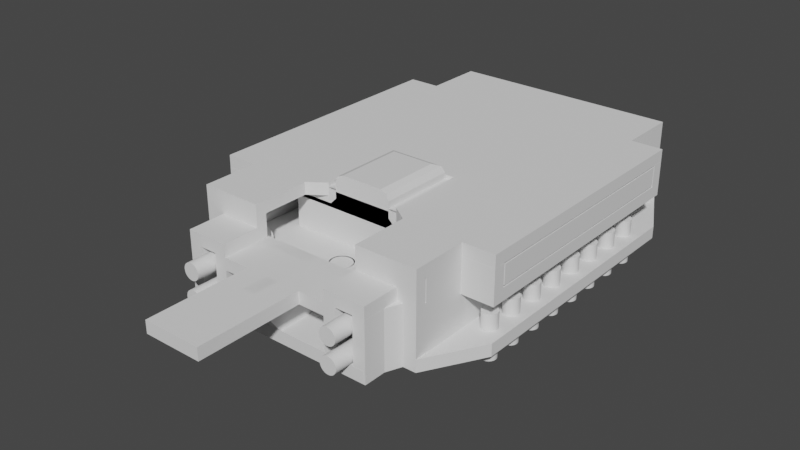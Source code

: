 # Source: fadecandy_box.blend  (saved by Blender 2.82.6; exported with 4.5.12 LTS)
import bpy
from mathutils import Matrix  # noqa: F401  (used for matrix-valued properties, if any)

bpy.ops.wm.read_factory_settings(use_empty=True)
scene = bpy.context.scene
scene.name = 'Scene'

# ---- collections
col_collection = bpy.data.collections.new('Collection'); scene.collection.children.link(col_collection)

# ---- world
world_world = bpy.data.worlds.new('World'); scene.world = world_world
world_world.use_nodes = True; world_world.node_tree.nodes.clear()
_N = world_world.node_tree.nodes; _L = world_world.node_tree.links
n0 = _N.new('ShaderNodeOutputWorld'); n0.name = 'World Output'; n0.location = (300, 300)
n1 = _N.new('ShaderNodeBackground'); n1.name = 'Background'; n1.location = (10, 300)
n1.inputs[0].default_value = (0.05088, 0.05088, 0.05088, 1.0)
_L.new(n1.outputs[0], n0.inputs[0])
n0.is_active_output = True
world_world.color = (0.05088, 0.05088, 0.05088)
world_world.use_sun_shadow = False
world_world.sun_shadow_jitter_overblur = 0.0

# ---- meshes
me_cube_001 = bpy.data.meshes.new('Cube.001')
me_cube_001.from_pydata([(-1.0, -1.0, -1.0), (-1.0, -1.0, 1.0), (-1.0, 1.0, -1.0), (-1.0, 1.0, 1.0), (0.0, 1.0, -1.0), (0.0, 1.0, 1.0), (0.0, -1.0, -1.0), (0.0, -1.0, 1.0), (-0.1014, -0.4578, 1.0), (-0.1014, -0.4578, -1.0), (-0.09125, -0.4468, 1.0), (-0.09125, -0.4468, -1.0), (-0.1076, -0.4698, 1.0), (-0.1076, -0.4698, -1.0), (-0.042, -0.541, 1.0), (-0.042, -0.541, -1.0), (-0.1097, -0.4822, 1.0), (-0.1097, -0.4822, -1.0), (-0.042, -0.4234, 1.0), (-0.042, -0.4234, -1.0), (-0.06097, -0.5351, 1.0), (-0.06097, -0.5351, -1.0), (-0.0776, -0.4372, 1.0), (-0.0776, -0.4372, -1.0), (-0.06097, -0.4293, 1.0), (-0.06097, -0.4293, -1.0), (-2.34e-07, -0.5458, 1.0), (-2.34e-07, -0.5458, -1.0), (-1.982e-07, -0.4186, 1.0), (-1.982e-07, -0.4186, -1.0), (-0.1014, -0.5066, 1.0), (-0.1014, -0.5066, -1.0), (-0.09125, -0.5176, 1.0), (-0.09125, -0.5176, -1.0), (-0.1076, -0.4946, 1.0), (-0.1076, -0.4946, -1.0), (-0.0776, -0.5272, 1.0), (-0.0776, -0.5272, -1.0), (-0.02141, -0.5446, 1.0), (-0.02141, -0.5446, -1.0), (-0.02141, -0.4198, 1.0), (-0.02141, -0.4198, -1.0), (-0.1014, 0.8582, 1.0), (-0.1014, 0.8582, -1.0), (-0.09125, 0.8692, 1.0), (-0.09125, 0.8692, -1.0), (-0.1076, 0.8463, 1.0), (-0.1076, 0.8463, -1.0), (-0.042, 0.7751, 1.0), (-0.042, 0.7751, -1.0), (-0.1097, 0.8339, 1.0), (-0.1097, 0.8339, -1.0), (-0.042, 0.8927, 1.0), (-0.042, 0.8927, -1.0), (-0.06097, 0.781, 1.0), (-0.06097, 0.781, -1.0), (-0.0776, 0.8789, 1.0), (-0.0776, 0.8789, -1.0), (-0.06097, 0.8868, 1.0), (-0.06097, 0.8868, -1.0), (3.071e-07, 0.7702, 1.0), (3.071e-07, 0.7702, -1.0), (3.428e-07, 0.8975, 1.0), (3.428e-07, 0.8975, -1.0), (-0.1014, 0.8095, 1.0), (-0.1014, 0.8095, -1.0), (-0.09125, 0.7985, 1.0), (-0.09125, 0.7985, -1.0), (-0.1076, 0.8215, 1.0), (-0.1076, 0.8215, -1.0), (-0.0776, 0.7889, 1.0), (-0.0776, 0.7889, -1.0), (-0.02141, 0.7714, 1.0), (-0.02141, 0.7714, -1.0), (-0.02141, 0.8963, 1.0), (-0.02141, 0.8963, -1.0)], [], [(0, 1, 3, 2), (6, 7, 1, 0), (5, 3, 1, 7, 26, 38, 14, 20, 36, 32, 30, 34, 16, 12, 8, 10, 22, 24, 18, 40, 28, 60, 72, 48, 54, 70, 66, 64, 68, 50, 46, 42, 44, 56, 58, 52, 74, 62), (2, 4, 63, 75, 53, 59, 57, 45, 43, 47, 51, 69, 65, 67, 71, 55, 49, 73, 61, 29, 41, 19, 25, 23, 11, 9, 13, 17, 35, 31, 33, 37, 21, 15, 39, 27, 6, 0), (2, 3, 5, 4)])
_uv = me_cube_001.uv_layers.new(name='UVMap')
_uv.uv.foreach_set('vector', [0.375, 0.0, 0.625, 0.0, 0.625, 0.25, 0.375, 0.25, 0.375, 0.875, 0.625, 0.875, 0.625, 1.0, 0.375, 1.0, 0.75, 0.5, 0.875, 0.5, 0.875, 0.75, 0.75, 0.75, 0.75, 0.6932, 0.7527, 0.6931, 0.7552, 0.6926, 0.7576, 0.6919, 0.7597, 0.6909, 0.7614, 0.6897, 0.7627, 0.6883, 0.7635, 0.6868, 0.7637, 0.6853, 0.7635, 0.6837, 0.7627, 0.6822, 0.7614, 0.6809, 0.7597, 0.6796, 0.7576, 0.6787, 0.7552, 0.6779, 0.7527, 0.6775, 0.75, 0.6773, 0.75, 0.5287, 0.7527, 0.5286, 0.7552, 0.5281, 0.7576, 0.5274, 0.7597, 0.5264, 0.7614, 0.5252, 0.7627, 0.5238, 0.7635, 0.5223, 0.7637, 0.5208, 0.7635, 0.5192, 0.7627, 0.5177, 0.7614, 0.5163, 0.7597, 0.5151, 0.7576, 0.5142, 0.7552, 0.5134, 0.7527, 0.513, 0.75, 0.5128, 0.125, 0.5, 0.25, 0.5, 0.25, 0.5128, 0.2473, 0.513, 0.2448, 0.5134, 0.2424, 0.5142, 0.2403, 0.5151, 0.2386, 0.5163, 0.2373, 0.5177, 0.2365, 0.5192, 0.2363, 0.5208, 0.2365, 0.5223, 0.2373, 0.5238, 0.2386, 0.5252, 0.2403, 0.5264, 0.2424, 0.5274, 0.2448, 0.5281, 0.2473, 0.5286, 0.25, 0.5287, 0.25, 0.6773, 0.2473, 0.6775, 0.2448, 0.6779, 0.2424, 0.6787, 0.2403, 0.6796, 0.2386, 0.6809, 0.2373, 0.6822, 0.2365, 0.6837, 0.2363, 0.6853, 0.2365, 0.6868, 0.2373, 0.6883, 0.2386, 0.6897, 0.2403, 0.6909, 0.2424, 0.6919, 0.2448, 0.6926, 0.2473, 0.6931, 0.25, 0.6932, 0.25, 0.75, 0.125, 0.75, 0.375, 0.25, 0.625, 0.25, 0.625, 0.375, 0.375, 0.375])
me_cube_001.use_remesh_fix_poles = True
me_cube_001.use_remesh_preserve_attributes = False
me_cube_001.use_mirror_vertex_groups = False
me_cube_001.update()
me_cube_004 = bpy.data.meshes.new('Cube.004')
me_cube_004.from_pydata([(-10.0, -15.83, 0.9), (-10.0, 22.68, 0.9), (-10.0, -15.83, 5.42), (0.0, -15.83, 0.9), (0.0, 22.68, 0.9), (0.0, -15.83, 5.42), (0.0, 22.68, 5.42), (-10.0, 22.68, 5.42), (0.0, -15.83, 0.9), (0.0, -15.83, 5.42), (0.0, 22.68, 5.42), (0.0, 22.68, 0.9), (-10.0, -5.825, 0.9), (0.0, -5.825, 0.9), (0.0, -5.825, 5.42), (-10.0, -5.825, 5.42), (0.0, -5.825, 0.9), (-3.9, 22.68, 0.9), (-3.9, -15.83, 0.9), (-3.9, 22.68, 5.42), (-3.9, -5.825, 0.9), (0.0, -15.83, 9.42), (0.0, -5.825, 8.296), (0.0, -6.949, 9.42), (0.0, -6.154, 9.091), (-3.9, -5.825, 8.296), (-2.776, -6.949, 9.42), (-3.571, -6.154, 9.091), (-2.776, -15.83, 9.42), (-3.9, -15.83, 8.296), (-3.571, -15.83, 9.091), (0.0, -4.999, 5.42), (0.0, -5.825, 6.246), (0.0, -5.825, 5.42), (-3.9, -15.83, 6.246), (-4.726, -15.83, 5.42), (-3.9, -15.83, 4.594), (-3.074, -15.83, 5.42), (-4.726, -4.999, 5.42), (-3.9, -5.825, 6.246), (-11.48, -15.83, 3.6), (-11.48, -15.83, 6.1), (-19.44, -15.83, 3.6), (-19.44, -15.83, 6.1), (-11.48, 15.17, 3.6), (-11.48, 15.17, 6.1), (-19.44, 15.17, 3.6), (-19.44, 15.17, 6.1)], [], [(16, 13, 3, 8), (12, 15, 7, 1), (34, 37, 9, 21, 28, 30, 29), (8, 9, 37, 36, 18), (11, 10, 6, 4), (17, 19, 10, 11), (3, 5, 9, 8), (20, 16, 8, 18), (17, 11, 16, 20), (32, 39, 25, 22), (0, 2, 15, 12), (11, 4, 13, 16), (6, 10, 31, 33, 14), (1, 17, 20, 12), (12, 20, 18, 0), (1, 7, 19, 17), (39, 34, 29, 25), (38, 15, 2, 35), (19, 7, 15, 38), (18, 36, 35, 2, 0), (26, 23, 24, 27), (27, 24, 22, 25), (25, 29, 30, 27), (27, 30, 28, 26), (23, 26, 28, 21), (31, 32, 33), (34, 35, 36, 37), (39, 32, 31, 38), (38, 35, 34, 39), (10, 19, 38, 31), (40, 41, 43, 42), (42, 43, 47, 46), (46, 47, 45, 44), (44, 45, 41, 40), (42, 46, 44, 40), (47, 43, 41, 45)])
_uv = me_cube_004.uv_layers.new(name='UVMap')
_uv.uv.foreach_set('vector', [0.25, 0.75, 0.125, 0.375, 0.25, 0.75, 0.25, 0.75, 0.375, 0.0, 0.625, 0.0, 0.625, 0.25, 0.375, 0.25, 0.625, 0.875, 0.625, 0.875, 0.625, 0.875, 0.625, 0.875, 0.625, 0.875, 0.7083, 0.7917, 0.625, 0.875, 0.375, 0.875, 0.625, 0.875, 0.625, 0.875, 0.5793, 0.875, 0.375, 0.875, 0.375, 0.375, 0.625, 0.375, 0.625, 0.375, 0.375, 0.375, 0.375, 0.375, 0.625, 0.375, 0.625, 0.375, 0.375, 0.375, 0.375, 0.875, 0.625, 0.875, 0.625, 0.875, 0.375, 0.875, 0.25, 0.75, 0.25, 0.75, 0.25, 0.75, 0.25, 0.75, 0.25, 0.5, 0.25, 0.5, 0.25, 0.75, 0.25, 0.75, 0.75, 0.75, 0.75, 0.75, 0.75, 0.75, 0.75, 0.75, 0.375, 0.0, 0.625, 0.0, 0.625, 0.0, 0.375, 0.0, 0.25, 0.5, 0.25, 0.5, 0.125, 0.375, 0.25, 0.75, 0.75, 0.5, 0.75, 0.5, 0.3859, 0.3786, 0.375, 0.375, 0.375, 0.375, 0.125, 0.5, 0.25, 0.5, 0.25, 0.75, 0.125, 0.75, 0.125, 0.75, 0.25, 0.75, 0.25, 0.75, 0.125, 0.75, 0.375, 0.25, 0.625, 0.25, 0.625, 0.375, 0.375, 0.375, 0.75, 0.75, 0.75, 0.75, 0.75, 0.75, 0.75, 0.75, 0.7669, 0.75, 0.875, 0.75, 0.875, 0.75, 0.7669, 0.75, 0.75, 0.5, 0.875, 0.5, 0.875, 0.75, 0.7669, 0.7428, 0.375, 0.875, 0.5793, 0.875, 0.625, 0.8919, 0.625, 1.0, 0.375, 1.0, 0.75, 0.75, 0.75, 0.75, 0.75, 0.75, 0.75, 0.75, 0.75, 0.75, 0.75, 0.75, 0.75, 0.75, 0.75, 0.75, 0.75, 0.75, 0.75, 0.75, 0.7083, 0.7917, 0.75, 0.75, 0.75, 0.75, 0.7083, 0.7917, 0.75, 0.75, 0.75, 0.75, 0.75, 0.75, 0.75, 0.75, 0.75, 0.75, 0.75, 0.75, 0.75, 0.7428, 0.75, 0.75, 0.75, 0.75, 0.625, 0.875, 0.625, 0.875, 0.625, 0.875, 0.625, 0.875, 0.75, 0.75, 0.75, 0.75, 0.75, 0.7428, 0.75, 0.7428, 0.7669, 0.75, 0.7669, 0.75, 0.75, 0.75, 0.75, 0.75, 0.75, 0.5, 0.75, 0.5, 0.75, 0.7428, 0.75, 0.7428, 0.375, 0.0, 0.625, 0.0, 0.625, 0.25, 0.375, 0.25, 0.375, 0.25, 0.625, 0.25, 0.625, 0.5, 0.375, 0.5, 0.375, 0.5, 0.625, 0.5, 0.625, 0.75, 0.375, 0.75, 0.375, 0.75, 0.625, 0.75, 0.625, 1.0, 0.375, 1.0, 0.125, 0.5, 0.375, 0.5, 0.375, 0.75, 0.125, 0.75, 0.625, 0.5, 0.875, 0.5, 0.875, 0.75, 0.625, 0.75])
me_cube_004.use_remesh_fix_poles = True
me_cube_004.use_remesh_preserve_attributes = False
me_cube_004.use_mirror_vertex_groups = False
me_cube_004.update()
me_cube_006 = bpy.data.meshes.new('Cube.006')
me_cube_006.from_pydata([(-13.64, -23.38, -3.1), (-13.64, 23.38, -3.1), (0.0, -23.38, -3.1), (0.0, 23.38, -3.1), (0.0, 15.37, -3.1), (-13.64, 15.37, -3.1), (-13.64, -23.38, 2.9), (-13.64, 23.38, 2.9), (0.0, -23.38, 2.9), (0.0, 23.38, 2.9), (-13.64, 15.37, 2.9), (-13.64, -16.03, -3.1), (0.0, -16.03, -3.1), (-13.64, -16.03, 2.9), (-13.64, 23.38, 5.8), (0.0, 23.38, 5.8), (-13.64, 15.37, 5.8), (-12.47, -23.38, -3.1), (-11.13, 23.38, -3.1), (-12.47, -23.38, 2.9), (-11.13, 23.38, 2.9), (-11.13, 15.37, -3.1), (-12.47, -16.57, -3.1), (-11.13, 23.38, 5.8), (-7.472, -23.38, -3.1), (-7.472, -23.38, 2.9), (-8.818, 23.38, -3.1), (-8.818, 23.38, 2.9), (-8.818, 15.37, -3.1), (-7.472, -16.57, -3.1), (-8.818, 23.38, 5.8), (-15.24, 24.98, -3.1), (-15.24, -24.98, -3.1), (-19.44, 16.97, -3.1), (-19.44, -17.63, -3.1), (-15.24, 16.97, -3.1), (-15.24, -17.63, -3.1), (-12.47, -23.38, -4.7), (-12.47, -23.38, 2.9), (-7.472, -23.38, -4.7), (-7.472, -23.38, 2.9), (-11.13, -29.89, -4.7), (-11.13, -29.89, 2.9), (-8.818, -29.89, -4.7), (-8.818, -29.89, 2.9), (-13.64, -23.38, 2.9), (-13.64, -16.03, 2.9), (-13.64, -23.38, 5.8), (-13.64, -16.03, 5.8), (-13.64, 15.37, 2.9), (-13.64, -16.03, 2.9), (-13.64, 15.37, 5.8), (-13.64, -16.03, 5.8), (-19.44, 15.37, 2.9), (-19.44, -16.03, 2.9), (-19.44, 15.37, 5.8), (-19.44, -16.03, 5.8), (-13.64, 23.38, -1.4), (-13.64, 16.38, -1.4), (-13.64, 23.38, -3.1), (-13.64, 16.38, -3.1), (-11.13, -26.63, -4.7), (-11.13, -26.63, 2.9), (-8.818, -26.63, 2.9), (-8.818, -26.63, -4.7), (-4.723, -23.38, 2.9), (0.0, -23.38, 2.9), (-3.782, -43.38, 2.9), (0.0, -43.38, 2.9), (-3.782, -29.89, 2.9), (0.0, -29.89, 2.9), (-7.218, -23.38, 2.9), (-7.218, -29.89, 2.9)], [], [(29, 12, 2, 24), (11, 13, 10, 5), (18, 1, 7, 20), (24, 2, 8, 25), (5, 10, 7, 1), (26, 3, 4, 28), (0, 6, 13, 11), (28, 4, 12, 29), (10, 16, 14, 7), (20, 7, 14, 23), (27, 20, 23, 30), (5, 21, 22, 11), (1, 18, 21, 5), (0, 17, 19, 6), (26, 18, 20, 27), (11, 22, 17, 0), (3, 26, 27, 9), (9, 27, 30, 15), (21, 28, 29, 22), (18, 26, 28, 21), (34, 36, 32), (31, 35, 33), (35, 36, 34, 33), (63, 44, 43, 64), (61, 41, 42, 62), (46, 45, 47, 48), (52, 56, 54, 50), (49, 53, 55, 51), (50, 54, 53, 49), (58, 60, 59, 57), (37, 61, 62, 38), (40, 63, 64, 39), (69, 70, 68, 67), (65, 66, 70, 69), (65, 69, 72, 71)])
_uv = me_cube_006.uv_layers.new(name='UVMap')
_uv.uv.foreach_set('vector', [0.1692, 0.702, 0.25, 0.702, 0.25, 0.75, 0.1692, 0.75, 0.125, 0.702, 0.125, 0.702, 0.125, 0.5472, 0.125, 0.5472, 0.148, 0.5, 0.125, 0.5, 0.125, 0.5, 0.148, 0.5, 0.1692, 0.75, 0.25, 0.75, 0.25, 0.75, 0.1692, 0.75, 0.125, 0.5472, 0.125, 0.5472, 0.125, 0.5, 0.125, 0.5, 0.1692, 0.5, 0.25, 0.5, 0.25, 0.5472, 0.1692, 0.5472, 0.125, 0.75, 0.125, 0.75, 0.125, 0.702, 0.125, 0.702, 0.1692, 0.5472, 0.25, 0.5472, 0.25, 0.702, 0.1692, 0.702, 0.125, 0.5472, 0.125, 0.5472, 0.125, 0.5, 0.125, 0.5, 0.148, 0.5, 0.125, 0.5, 0.125, 0.5, 0.148, 0.5, 0.1692, 0.5, 0.148, 0.5, 0.148, 0.5, 0.1692, 0.5, 0.125, 0.5472, 0.148, 0.5472, 0.148, 0.702, 0.125, 0.702, 0.125, 0.5, 0.148, 0.5, 0.148, 0.5472, 0.125, 0.5472, 0.125, 0.75, 0.148, 0.75, 0.148, 0.75, 0.125, 0.75, 0.1692, 0.5, 0.148, 0.5, 0.148, 0.5, 0.1692, 0.5, 0.125, 0.702, 0.148, 0.702, 0.148, 0.75, 0.125, 0.75, 0.25, 0.5, 0.1692, 0.5, 0.1692, 0.5, 0.25, 0.5, 0.25, 0.5, 0.1692, 0.5, 0.1692, 0.5, 0.25, 0.5, 0.148, 0.5472, 0.1692, 0.5472, 0.1692, 0.702, 0.148, 0.702, 0.148, 0.5, 0.1692, 0.5, 0.1692, 0.5472, 0.148, 0.5472, 0.125, 0.6762, 0.148, 0.6762, 0.148, 0.702, 0.148, 0.5472, 0.148, 0.573, 0.125, 0.573, 0.148, 0.573, 0.148, 0.6762, 0.125, 0.6762, 0.125, 0.573, 0.0, 0.0, 0.0, 0.0, 0.0, 0.0, 0.0, 0.0, 0.0, 0.0, 0.0, 0.0, 0.0, 0.0, 0.0, 0.0, 0.125, 0.702, 0.125, 0.75, 0.125, 0.75, 0.125, 0.702, 0.125, 0.702, 0.125, 0.702, 0.125, 0.702, 0.125, 0.702, 0.125, 0.5472, 0.125, 0.5472, 0.125, 0.5472, 0.125, 0.5472, 0.125, 0.702, 0.125, 0.702, 0.125, 0.5472, 0.125, 0.5472, 0.125, 0.5472, 0.125, 0.5472, 0.125, 0.5, 0.125, 0.5, 0.0, 0.0, 0.0, 0.0, 0.0, 0.0, 0.0, 0.0, 0.0, 0.0, 0.0, 0.0, 0.0, 0.0, 0.0, 0.0, 0.0, 0.0, 0.0, 0.0, 0.0, 0.0, 0.0, 0.0, 0.0, 0.0, 0.0, 0.0, 0.0, 0.0, 0.0, 0.0, 0.0, 0.0, 0.0, 0.0, 0.0, 0.0, 0.0, 0.0])
me_cube_006.use_remesh_fix_poles = True
me_cube_006.use_remesh_preserve_attributes = False
me_cube_006.use_mirror_vertex_groups = False
me_cube_006.update()
me_cube_007 = bpy.data.meshes.new('Cube.007')
me_cube_007.from_pydata([(0.0, 22.68, 7.42), (-10.83, 22.68, 7.42), (0.0, -15.83, 7.42), (-10.83, -15.83, 7.42)], [], [(0, 1, 3, 2)])
_uv = me_cube_007.uv_layers.new(name='UVMap')
_uv.uv.foreach_set('vector', [0.75, 0.5, 0.75, 0.5, 0.75, 0.7428, 0.75, 0.7428])
me_cube_007.use_remesh_fix_poles = True
me_cube_007.use_remesh_preserve_attributes = False
me_cube_007.use_mirror_vertex_groups = False
me_cube_007.update()
me_cylinder_002 = bpy.data.meshes.new('Cylinder.002')
me_cylinder_002.from_pydata([(1.105e-08, 0.8977, -1.763), (1.105e-08, 0.8977, 0.6102), (0.1751, 0.8804, -1.763), (0.1751, 0.8804, 0.6102), (0.3435, 0.8293, -1.763), (0.3435, 0.8293, 0.6102), (0.4987, 0.7464, -1.763), (0.4987, 0.7464, 0.6102), (0.6347, 0.6347, -1.763), (0.6347, 0.6347, 0.6102), (0.7464, 0.4987, -1.763), (0.7464, 0.4987, 0.6102), (0.8293, 0.3435, -1.763), (0.8293, 0.3435, 0.6102), (0.8804, 0.1751, -1.763), (0.8804, 0.1751, 0.6102), (0.8977, 9.979e-08, -1.763), (0.8977, 9.979e-08, 0.6102), (0.8804, -0.1751, -1.763), (0.8804, -0.1751, 0.6102), (0.8293, -0.3435, -1.763), (0.8293, -0.3435, 0.6102), (0.7464, -0.4987, -1.763), (0.7464, -0.4987, 0.6102), (0.6347, -0.6347, -1.763), (0.6347, -0.6347, 0.6102), (0.4987, -0.7464, -1.763), (0.4987, -0.7464, 0.6102), (0.3435, -0.8293, -1.763), (0.3435, -0.8293, 0.6102), (0.1751, -0.8804, -1.763), (0.1751, -0.8804, 0.6102), (-2.814e-07, -0.8977, -1.763), (-2.814e-07, -0.8977, 0.6102), (-0.1751, -0.8804, -1.763), (-0.1751, -0.8804, 0.6102), (-0.3435, -0.8293, -1.763), (-0.3435, -0.8293, 0.6102), (-0.4987, -0.7464, -1.763), (-0.4987, -0.7464, 0.6102), (-0.6347, -0.6347, -1.763), (-0.6347, -0.6347, 0.6102), (-0.7464, -0.4987, -1.763), (-0.7464, -0.4987, 0.6102), (-0.8293, -0.3435, -1.763), (-0.8293, -0.3435, 0.6102), (-0.8804, -0.1751, -1.763), (-0.8804, -0.1751, 0.6102), (-0.8977, 8.988e-07, -1.763), (-0.8977, 8.988e-07, 0.6102), (-0.8804, 0.1751, -1.763), (-0.8804, 0.1751, 0.6102), (-0.8293, 0.3435, -1.763), (-0.8293, 0.3435, 0.6102), (-0.7464, 0.4987, -1.763), (-0.7464, 0.4987, 0.6102), (-0.6347, 0.6347, -1.763), (-0.6347, 0.6347, 0.6102), (-0.4987, 0.7464, -1.763), (-0.4987, 0.7464, 0.6102), (-0.3435, 0.8293, -1.763), (-0.3435, 0.8293, 0.6102), (-0.1751, 0.8804, -1.763), (-0.1751, 0.8804, 0.6102), (1.031e-08, -19.78, -1.763), (1.031e-08, -19.78, 0.6102), (0.1751, -19.8, -1.763), (0.1751, -19.8, 0.6102), (0.3435, -19.85, -1.763), (0.3435, -19.85, 0.6102), (0.4987, -19.93, -1.763), (0.4987, -19.93, 0.6102), (0.6347, -20.04, -1.763), (0.6347, -20.04, 0.6102), (0.7464, -20.18, -1.763), (0.7464, -20.18, 0.6102), (0.8293, -20.33, -1.763), (0.8293, -20.33, 0.6102), (0.8804, -20.5, -1.763), (0.8804, -20.5, 0.6102), (0.8977, -20.68, -1.763), (0.8977, -20.68, 0.6102), (0.8804, -20.85, -1.763), (0.8804, -20.85, 0.6102), (0.8293, -21.02, -1.763), (0.8293, -21.02, 0.6102), (0.7464, -21.18, -1.763), (0.7464, -21.18, 0.6102), (0.6347, -21.31, -1.763), (0.6347, -21.31, 0.6102), (0.4987, -21.42, -1.763), (0.4987, -21.42, 0.6102), (0.3435, -21.51, -1.763), (0.3435, -21.51, 0.6102), (0.1751, -21.56, -1.763), (0.1751, -21.56, 0.6102), (-2.822e-07, -21.58, -1.763), (-2.822e-07, -21.58, 0.6102), (-0.1751, -21.56, -1.763), (-0.1751, -21.56, 0.6102), (-0.3435, -21.51, -1.763), (-0.3435, -21.51, 0.6102), (-0.4987, -21.42, -1.763), (-0.4987, -21.42, 0.6102), (-0.6347, -21.31, -1.763), (-0.6347, -21.31, 0.6102), (-0.7464, -21.18, -1.763), (-0.7464, -21.18, 0.6102), (-0.8293, -21.02, -1.763), (-0.8293, -21.02, 0.6102), (-0.8804, -20.85, -1.763), (-0.8804, -20.85, 0.6102), (-0.8977, -20.68, -1.763), (-0.8977, -20.68, 0.6102), (-0.8804, -20.5, -1.763), (-0.8804, -20.5, 0.6102), (-0.8293, -20.33, -1.763), (-0.8293, -20.33, 0.6102), (-0.7464, -20.18, -1.763), (-0.7464, -20.18, 0.6102), (-0.6347, -20.04, -1.763), (-0.6347, -20.04, 0.6102), (-0.4987, -19.93, -1.763), (-0.4987, -19.93, 0.6102), (-0.3435, -19.85, -1.763), (-0.3435, -19.85, 0.6102), (-0.1751, -19.8, -1.763), (-0.1751, -19.8, 0.6102), (1.031e-08, -19.78, -0.6102), (0.1751, -19.8, -0.6102), (0.3435, -19.85, -0.6102), (0.4987, -19.93, -0.6102), (0.6347, -20.04, -0.6102), (0.7464, -20.18, -0.6102), (0.8293, -20.33, -0.6102), (0.8804, -20.5, -0.6102), (0.8977, -20.68, -0.6102), (0.8804, -20.85, -0.6102), (0.8293, -21.02, -0.6102), (0.7464, -21.18, -0.6102), (0.6347, -21.31, -0.6102), (0.4987, -21.42, -0.6102), (0.3435, -21.51, -0.6102), (0.1751, -21.56, -0.6102), (-2.822e-07, -21.58, -0.6102), (-0.1751, -21.56, -0.6102), (-0.3435, -21.51, -0.6102), (-0.4987, -21.42, -0.6102), (-0.6347, -21.31, -0.6102), (-0.7464, -21.18, -0.6102), (-0.8293, -21.02, -0.6102), (-0.8804, -20.85, -0.6102), (-0.8977, -20.68, -0.6102), (-0.8804, -20.5, -0.6102), (-0.8293, -20.33, -0.6102), (-0.7464, -20.18, -0.6102), (-0.6347, -20.04, -0.6102), (-0.4987, -19.93, -0.6102), (-0.3435, -19.85, -0.6102), (-0.1751, -19.8, -0.6102), (1.105e-08, 0.8977, -0.6102), (0.1751, 0.8804, -0.6102), (0.3435, 0.8293, -0.6102), (0.4987, 0.7464, -0.6102), (0.6347, 0.6347, -0.6102), (0.7464, 0.4987, -0.6102), (0.8293, 0.3435, -0.6102), (0.8804, 0.1751, -0.6102), (0.8977, 9.979e-08, -0.6102), (0.8804, -0.1751, -0.6102), (0.8293, -0.3435, -0.6102), (0.7464, -0.4987, -0.6102), (0.6347, -0.6347, -0.6102), (0.4987, -0.7464, -0.6102), (0.3435, -0.8293, -0.6102), (0.1751, -0.8804, -0.6102), (-2.814e-07, -0.8977, -0.6102), (-0.1751, -0.8804, -0.6102), (-0.3435, -0.8293, -0.6102), (-0.4987, -0.7464, -0.6102), (-0.6347, -0.6347, -0.6102), (-0.7464, -0.4987, -0.6102), (-0.8293, -0.3435, -0.6102), (-0.8804, -0.1751, -0.6102), (-0.8977, 8.988e-07, -0.6102), (-0.8804, 0.1751, -0.6102), (-0.8293, 0.3435, -0.6102), (-0.7464, 0.4987, -0.6102), (-0.6347, 0.6347, -0.6102), (-0.4987, 0.7464, -0.6102), (-0.3435, 0.8293, -0.6102), (-0.1751, 0.8804, -0.6102), (-2.046e-08, 1.319, -1.763), (0.2572, 1.293, -1.763), (0.2572, 1.293, -0.6102), (0.5046, 1.218, -1.763), (0.5046, 1.218, -0.6102), (0.7326, 1.096, -1.763), (0.7326, 1.096, -0.6102), (0.9324, 0.9324, -1.763), (0.9324, 0.9324, -0.6102), (1.096, 0.7326, -1.763), (1.096, 0.7326, -0.6102), (1.218, 0.5046, -1.763), (1.218, 0.5046, -0.6102), (1.293, 0.2572, -1.763), (1.293, 0.2572, -0.6102), (1.319, 4.221e-09, -1.763), (1.319, 4.221e-09, -0.6102), (1.293, -0.2572, -1.763), (1.293, -0.2572, -0.6102), (1.218, -0.5046, -1.763), (1.218, -0.5046, -0.6102), (1.096, -0.7326, -1.763), (1.096, -0.7326, -0.6102), (0.9324, -0.9324, -1.763), (0.9324, -0.9324, -0.6102), (0.7326, -1.096, -1.763), (0.7326, -1.096, -0.6102), (0.5046, -1.218, -1.763), (0.5046, -1.218, -0.6102), (0.2572, -1.293, -1.763), (0.2572, -1.293, -0.6102), (-4.501e-07, -1.319, -1.763), (-4.501e-07, -1.319, -0.6102), (-0.2572, -1.293, -1.763), (-0.2572, -1.293, -0.6102), (-0.5046, -1.218, -1.763), (-0.5046, -1.218, -0.6102), (-0.7326, -1.096, -1.763), (-0.7326, -1.096, -0.6102), (-0.9324, -0.9324, -1.763), (-0.9324, -0.9324, -0.6102), (-1.096, -0.7326, -1.763), (-1.096, -0.7326, -0.6102), (-1.218, -0.5046, -1.763), (-1.218, -0.5046, -0.6102), (-1.293, -0.2572, -1.763), (-1.293, -0.2572, -0.6102), (-1.319, 1.178e-06, -1.763), (-1.319, 1.178e-06, -0.6102), (-1.293, 0.2572, -1.763), (-1.293, 0.2572, -0.6102), (-1.218, 0.5046, -1.763), (-1.218, 0.5046, -0.6102), (-1.096, 0.7326, -1.763), (-1.096, 0.7326, -0.6102), (-0.9324, 0.9324, -1.763), (-0.9324, 0.9324, -0.6102), (-0.7326, 1.096, -1.763), (-0.7326, 1.096, -0.6102), (-0.5046, 1.218, -1.763), (-0.5046, 1.218, -0.6102), (-0.2572, 1.293, -1.763), (-0.2572, 1.293, -0.6102), (-3.508e-08, -19.36, -1.763), (0.2572, -19.38, -1.763), (0.2572, -19.38, -0.6102), (0.5046, -19.46, -1.763), (0.5046, -19.46, -0.6102), (0.7326, -19.58, -1.763), (0.7326, -19.58, -0.6102), (0.9324, -19.75, -1.763), (0.9324, -19.75, -0.6102), (1.096, -19.95, -1.763), (1.096, -19.95, -0.6102), (1.218, -20.17, -1.763), (1.218, -20.17, -0.6102), (1.293, -20.42, -1.763), (1.293, -20.42, -0.6102), (1.319, -20.68, -1.763), (1.319, -20.68, -0.6102), (1.293, -20.94, -1.763), (1.293, -20.94, -0.6102), (1.218, -21.18, -1.763), (1.218, -21.18, -0.6102), (1.096, -21.41, -1.763), (1.096, -21.41, -0.6102), (0.9324, -21.61, -1.763), (0.9324, -21.61, -0.6102), (0.7326, -21.77, -1.763), (0.7326, -21.77, -0.6102), (0.5046, -21.9, -1.763), (0.5046, -21.9, -0.6102), (0.2572, -21.97, -1.763), (0.2572, -21.97, -0.6102), (-4.647e-07, -22.0, -1.763), (-4.647e-07, -22.0, -0.6102), (-0.2572, -21.97, -1.763), (-0.2572, -21.97, -0.6102), (-0.5046, -21.9, -1.763), (-0.5046, -21.9, -0.6102), (-0.7326, -21.77, -1.763), (-0.7326, -21.77, -0.6102), (-0.9324, -21.61, -1.763), (-0.9324, -21.61, -0.6102), (-1.096, -21.41, -1.763), (-1.096, -21.41, -0.6102), (-1.218, -21.18, -1.763), (-1.218, -21.18, -0.6102), (-1.293, -20.94, -1.763), (-1.293, -20.94, -0.6102), (-1.319, -20.68, -1.763), (-1.319, -20.68, -0.6102), (-1.293, -20.42, -1.763), (-1.293, -20.42, -0.6102), (-1.218, -20.17, -1.763), (-1.218, -20.17, -0.6102), (-1.096, -19.95, -1.763), (-1.096, -19.95, -0.6102), (-0.9324, -19.75, -1.763), (-0.9324, -19.75, -0.6102), (-0.7326, -19.58, -1.763), (-0.7326, -19.58, -0.6102), (-0.5046, -19.46, -1.763), (-0.5046, -19.46, -0.6102), (-0.2572, -19.38, -1.763), (-0.2572, -19.38, -0.6102), (-3.508e-08, -19.36, -0.6102), (-2.046e-08, 1.319, -0.6102)], [], [(160, 1, 3, 161), (161, 3, 5, 162), (162, 5, 7, 163), (163, 7, 9, 164), (164, 9, 11, 165), (165, 11, 13, 166), (166, 13, 15, 167), (167, 15, 17, 168), (168, 17, 19, 169), (169, 19, 21, 170), (170, 21, 23, 171), (171, 23, 25, 172), (172, 25, 27, 173), (173, 27, 29, 174), (174, 29, 31, 175), (175, 31, 33, 176), (176, 33, 35, 177), (177, 35, 37, 178), (178, 37, 39, 179), (179, 39, 41, 180), (180, 41, 43, 181), (181, 43, 45, 182), (182, 45, 47, 183), (183, 47, 49, 184), (184, 49, 51, 185), (185, 51, 53, 186), (186, 53, 55, 187), (187, 55, 57, 188), (188, 57, 59, 189), (189, 59, 61, 190), (3, 1, 63, 61, 59, 57, 55, 53, 51, 49, 47, 45, 43, 41, 39, 37, 35, 33, 31, 29, 27, 25, 23, 21, 19, 17, 15, 13, 11, 9, 7, 5), (190, 61, 63, 191), (191, 63, 1, 160), (0, 2, 4, 6, 8, 10, 12, 14, 16, 18, 20, 22, 24, 26, 28, 30, 32, 34, 36, 38, 40, 42, 44, 46, 48, 50, 52, 54, 56, 58, 60, 62), (128, 65, 67, 129), (129, 67, 69, 130), (130, 69, 71, 131), (131, 71, 73, 132), (132, 73, 75, 133), (133, 75, 77, 134), (134, 77, 79, 135), (135, 79, 81, 136), (136, 81, 83, 137), (137, 83, 85, 138), (138, 85, 87, 139), (139, 87, 89, 140), (140, 89, 91, 141), (141, 91, 93, 142), (142, 93, 95, 143), (143, 95, 97, 144), (144, 97, 99, 145), (145, 99, 101, 146), (146, 101, 103, 147), (147, 103, 105, 148), (148, 105, 107, 149), (149, 107, 109, 150), (150, 109, 111, 151), (151, 111, 113, 152), (152, 113, 115, 153), (153, 115, 117, 154), (154, 117, 119, 155), (155, 119, 121, 156), (156, 121, 123, 157), (157, 123, 125, 158), (67, 65, 127, 125, 123, 121, 119, 117, 115, 113, 111, 109, 107, 105, 103, 101, 99, 97, 95, 93, 91, 89, 87, 85, 83, 81, 79, 77, 75, 73, 71, 69), (158, 125, 127, 159), (159, 127, 65, 128), (64, 66, 68, 70, 72, 74, 76, 78, 80, 82, 84, 86, 88, 90, 92, 94, 96, 98, 100, 102, 104, 106, 108, 110, 112, 114, 116, 118, 120, 122, 124, 126), (120, 118, 308, 310), (154, 155, 309, 307), (155, 156, 311, 309), (16, 14, 205, 207), (50, 48, 239, 241), (156, 157, 313, 311), (84, 82, 272, 274), (118, 116, 306, 308), (157, 158, 315, 313), (158, 159, 317, 315), (14, 12, 203, 205), (48, 46, 237, 239), (159, 128, 318, 317), (82, 80, 270, 272), (116, 114, 304, 306), (12, 10, 201, 203), (46, 44, 235, 237), (80, 78, 268, 270), (114, 112, 302, 304), (10, 8, 199, 201), (44, 42, 233, 235), (78, 76, 266, 268), (112, 110, 300, 302), (160, 161, 194, 319), (8, 6, 197, 199), (42, 40, 231, 233), (161, 162, 196, 194), (76, 74, 264, 266), (110, 108, 298, 300), (162, 163, 198, 196), (163, 164, 200, 198), (6, 4, 195, 197), (40, 38, 229, 231), (164, 165, 202, 200), (74, 72, 262, 264), (108, 106, 296, 298), (165, 166, 204, 202), (166, 167, 206, 204), (4, 2, 193, 195), (38, 36, 227, 229), (167, 168, 208, 206), (72, 70, 260, 262), (106, 104, 294, 296), (168, 169, 210, 208), (169, 170, 212, 210), (36, 34, 225, 227), (170, 171, 214, 212), (70, 68, 258, 260), (2, 0, 192, 193), (104, 102, 292, 294), (171, 172, 216, 214), (172, 173, 218, 216), (128, 129, 257, 318), (34, 32, 223, 225), (173, 174, 220, 218), (68, 66, 256, 258), (129, 130, 259, 257), (102, 100, 290, 292), (174, 175, 222, 220), (130, 131, 261, 259), (175, 176, 224, 222), (131, 132, 263, 261), (32, 30, 221, 223), (176, 177, 226, 224), (316, 317, 318, 255), (314, 315, 317, 316), (312, 313, 315, 314), (310, 311, 313, 312), (308, 309, 311, 310), (306, 307, 309, 308), (304, 305, 307, 306), (302, 303, 305, 304), (300, 301, 303, 302), (298, 299, 301, 300), (296, 297, 299, 298), (294, 295, 297, 296), (292, 293, 295, 294), (290, 291, 293, 292), (288, 289, 291, 290), (286, 287, 289, 288), (284, 285, 287, 286), (282, 283, 285, 284), (280, 281, 283, 282), (278, 279, 281, 280), (276, 277, 279, 278), (274, 275, 277, 276), (272, 273, 275, 274), (270, 271, 273, 272), (268, 269, 271, 270), (266, 267, 269, 268), (264, 265, 267, 266), (262, 263, 265, 264), (260, 261, 263, 262), (258, 259, 261, 260), (256, 257, 259, 258), (255, 318, 257, 256), (253, 254, 319, 192), (251, 252, 254, 253), (249, 250, 252, 251), (247, 248, 250, 249), (245, 246, 248, 247), (243, 244, 246, 245), (241, 242, 244, 243), (239, 240, 242, 241), (237, 238, 240, 239), (235, 236, 238, 237), (233, 234, 236, 235), (231, 232, 234, 233), (229, 230, 232, 231), (227, 228, 230, 229), (225, 226, 228, 227), (223, 224, 226, 225), (221, 222, 224, 223), (219, 220, 222, 221), (217, 218, 220, 219), (215, 216, 218, 217), (213, 214, 216, 215), (211, 212, 214, 213), (209, 210, 212, 211), (207, 208, 210, 209), (205, 206, 208, 207), (203, 204, 206, 205), (201, 202, 204, 203), (199, 200, 202, 201), (197, 198, 200, 199), (195, 196, 198, 197), (193, 194, 196, 195), (192, 319, 194, 193), (86, 84, 274, 276), (153, 154, 307, 305), (52, 50, 241, 243), (18, 16, 207, 209), (152, 153, 305, 303), (151, 152, 303, 301), (122, 120, 310, 312), (88, 86, 276, 278), (150, 151, 301, 299), (54, 52, 243, 245), (20, 18, 209, 211), (149, 150, 299, 297), (148, 149, 297, 295), (124, 122, 312, 314), (90, 88, 278, 280), (147, 148, 295, 293), (56, 54, 245, 247), (22, 20, 211, 213), (191, 160, 319, 254), (146, 147, 293, 291), (190, 191, 254, 252), (145, 146, 291, 289), (126, 124, 314, 316), (189, 190, 252, 250), (92, 90, 280, 282), (144, 145, 289, 287), (58, 56, 247, 249), (188, 189, 250, 248), (24, 22, 213, 215), (143, 144, 287, 285), (187, 188, 248, 246), (142, 143, 285, 283), (64, 126, 316, 255), (186, 187, 246, 244), (94, 92, 282, 284), (141, 142, 283, 281), (60, 58, 249, 251), (185, 186, 244, 242), (26, 24, 215, 217), (140, 141, 281, 279), (184, 185, 242, 240), (139, 140, 279, 277), (183, 184, 240, 238), (96, 94, 284, 286), (138, 139, 277, 275), (62, 60, 251, 253), (182, 183, 238, 236), (28, 26, 217, 219), (137, 138, 275, 273), (181, 182, 236, 234), (136, 137, 273, 271), (180, 181, 234, 232), (98, 96, 286, 288), (135, 136, 271, 269), (0, 62, 253, 192), (179, 180, 232, 230), (30, 28, 219, 221), (134, 135, 269, 267), (178, 179, 230, 228), (133, 134, 267, 265), (66, 64, 255, 256), (177, 178, 228, 226), (100, 98, 288, 290), (132, 133, 265, 263)])
_uv = me_cylinder_002.uv_layers.new(name='UVMap')
_uv.uv.foreach_set('vector', [1.0, 0.75, 1.0, 1.0, 0.9688, 1.0, 0.9688, 0.75, 0.9688, 0.75, 0.9688, 1.0, 0.9375, 1.0, 0.9375, 0.75, 0.9375, 0.75, 0.9375, 1.0, 0.9062, 1.0, 0.9062, 0.75, 0.9062, 0.75, 0.9062, 1.0, 0.875, 1.0, 0.875, 0.75, 0.875, 0.75, 0.875, 1.0, 0.8438, 1.0, 0.8438, 0.75, 0.8438, 0.75, 0.8438, 1.0, 0.8125, 1.0, 0.8125, 0.75, 0.8125, 0.75, 0.8125, 1.0, 0.7812, 1.0, 0.7812, 0.75, 0.7812, 0.75, 0.7812, 1.0, 0.75, 1.0, 0.75, 0.75, 0.75, 0.75, 0.75, 1.0, 0.7188, 1.0, 0.7188, 0.75, 0.7188, 0.75, 0.7188, 1.0, 0.6875, 1.0, 0.6875, 0.75, 0.6875, 0.75, 0.6875, 1.0, 0.6562, 1.0, 0.6562, 0.75, 0.6562, 0.75, 0.6562, 1.0, 0.625, 1.0, 0.625, 0.75, 0.625, 0.75, 0.625, 1.0, 0.5938, 1.0, 0.5938, 0.75, 0.5938, 0.75, 0.5938, 1.0, 0.5625, 1.0, 0.5625, 0.75, 0.5625, 0.75, 0.5625, 1.0, 0.5312, 1.0, 0.5312, 0.75, 0.5312, 0.75, 0.5312, 1.0, 0.5, 1.0, 0.5, 0.75, 0.5, 0.75, 0.5, 1.0, 0.4688, 1.0, 0.4688, 0.75, 0.4688, 0.75, 0.4688, 1.0, 0.4375, 1.0, 0.4375, 0.75, 0.4375, 0.75, 0.4375, 1.0, 0.4062, 1.0, 0.4062, 0.75, 0.4062, 0.75, 0.4062, 1.0, 0.375, 1.0, 0.375, 0.75, 0.375, 0.75, 0.375, 1.0, 0.3438, 1.0, 0.3438, 0.75, 0.3438, 0.75, 0.3438, 1.0, 0.3125, 1.0, 0.3125, 0.75, 0.3125, 0.75, 0.3125, 1.0, 0.2812, 1.0, 0.2812, 0.75, 0.2812, 0.75, 0.2812, 1.0, 0.25, 1.0, 0.25, 0.75, 0.25, 0.75, 0.25, 1.0, 0.2188, 1.0, 0.2188, 0.75, 0.2188, 0.75, 0.2188, 1.0, 0.1875, 1.0, 0.1875, 0.75, 0.1875, 0.75, 0.1875, 1.0, 0.1562, 1.0, 0.1562, 0.75, 0.1562, 0.75, 0.1562, 1.0, 0.125, 1.0, 0.125, 0.75, 0.125, 0.75, 0.125, 1.0, 0.09375, 1.0, 0.09375, 0.75, 0.09375, 0.75, 0.09375, 1.0, 0.0625, 1.0, 0.0625, 0.75, 0.2968, 0.4854, 0.25, 0.49, 0.2032, 0.4854, 0.1582, 0.4717, 0.1167, 0.4496, 0.08029, 0.4197, 0.05045, 0.3833, 0.02827, 0.3418, 0.01461, 0.2968, 0.01, 0.25, 0.01461, 0.2032, 0.02827, 0.1582, 0.05045, 0.1167, 0.08029, 0.08029, 0.1167, 0.05045, 0.1582, 0.02827, 0.2032, 0.01461, 0.25, 0.01, 0.2968, 0.01461, 0.3418, 0.02827, 0.3833, 0.05045, 0.4197, 0.08029, 0.4496, 0.1167, 0.4717, 0.1582, 0.4854, 0.2032, 0.49, 0.25, 0.4854, 0.2968, 0.4717, 0.3418, 0.4496, 0.3833, 0.4197, 0.4197, 0.3833, 0.4496, 0.3418, 0.4717, 0.0625, 0.75, 0.0625, 1.0, 0.03125, 1.0, 0.03125, 0.75, 0.03125, 0.75, 0.03125, 1.0, 0.0, 1.0, 0.0, 0.75, 0.75, 0.49, 0.7968, 0.4854, 0.8418, 0.4717, 0.8833, 0.4496, 0.9197, 0.4197, 0.9496, 0.3833, 0.9717, 0.3418, 0.9854, 0.2968, 0.99, 0.25, 0.9854, 0.2032, 0.9717, 0.1582, 0.9496, 0.1167, 0.9197, 0.08029, 0.8833, 0.05045, 0.8418, 0.02827, 0.7968, 0.01461, 0.75, 0.01, 0.7032, 0.01461, 0.6582, 0.02827, 0.6167, 0.05045, 0.5803, 0.08029, 0.5504, 0.1167, 0.5283, 0.1582, 0.5146, 0.2032, 0.51, 0.25, 0.5146, 0.2968, 0.5283, 0.3418, 0.5504, 0.3833, 0.5803, 0.4197, 0.6167, 0.4496, 0.6582, 0.4717, 0.7032, 0.4854, 1.0, 0.75, 1.0, 1.0, 0.9688, 1.0, 0.9688, 0.75, 0.9688, 0.75, 0.9688, 1.0, 0.9375, 1.0, 0.9375, 0.75, 0.9375, 0.75, 0.9375, 1.0, 0.9062, 1.0, 0.9062, 0.75, 0.9062, 0.75, 0.9062, 1.0, 0.875, 1.0, 0.875, 0.75, 0.875, 0.75, 0.875, 1.0, 0.8438, 1.0, 0.8438, 0.75, 0.8438, 0.75, 0.8438, 1.0, 0.8125, 1.0, 0.8125, 0.75, 0.8125, 0.75, 0.8125, 1.0, 0.7812, 1.0, 0.7812, 0.75, 0.7812, 0.75, 0.7812, 1.0, 0.75, 1.0, 0.75, 0.75, 0.75, 0.75, 0.75, 1.0, 0.7188, 1.0, 0.7188, 0.75, 0.7188, 0.75, 0.7188, 1.0, 0.6875, 1.0, 0.6875, 0.75, 0.6875, 0.75, 0.6875, 1.0, 0.6562, 1.0, 0.6562, 0.75, 0.6562, 0.75, 0.6562, 1.0, 0.625, 1.0, 0.625, 0.75, 0.625, 0.75, 0.625, 1.0, 0.5938, 1.0, 0.5938, 0.75, 0.5938, 0.75, 0.5938, 1.0, 0.5625, 1.0, 0.5625, 0.75, 0.5625, 0.75, 0.5625, 1.0, 0.5312, 1.0, 0.5312, 0.75, 0.5312, 0.75, 0.5312, 1.0, 0.5, 1.0, 0.5, 0.75, 0.5, 0.75, 0.5, 1.0, 0.4688, 1.0, 0.4688, 0.75, 0.4688, 0.75, 0.4688, 1.0, 0.4375, 1.0, 0.4375, 0.75, 0.4375, 0.75, 0.4375, 1.0, 0.4062, 1.0, 0.4063, 0.75, 0.4063, 0.75, 0.4062, 1.0, 0.375, 1.0, 0.375, 0.75, 0.375, 0.75, 0.375, 1.0, 0.3438, 1.0, 0.3438, 0.75, 0.3438, 0.75, 0.3438, 1.0, 0.3125, 1.0, 0.3125, 0.75, 0.3125, 0.75, 0.3125, 1.0, 0.2812, 1.0, 0.2812, 0.75, 0.2812, 0.75, 0.2812, 1.0, 0.25, 1.0, 0.25, 0.75, 0.25, 0.75, 0.25, 1.0, 0.2188, 1.0, 0.2188, 0.75, 0.2188, 0.75, 0.2188, 1.0, 0.1875, 1.0, 0.1875, 0.75, 0.1875, 0.75, 0.1875, 1.0, 0.1562, 1.0, 0.1562, 0.75, 0.1562, 0.75, 0.1562, 1.0, 0.125, 1.0, 0.125, 0.75, 0.125, 0.75, 0.125, 1.0, 0.09375, 1.0, 0.09375, 0.75, 0.09375, 0.75, 0.09375, 1.0, 0.0625, 1.0, 0.0625, 0.75, 0.2968, 0.4854, 0.25, 0.49, 0.2032, 0.4854, 0.1582, 0.4717, 0.1167, 0.4496, 0.08029, 0.4197, 0.05045, 0.3833, 0.02827, 0.3418, 0.01461, 0.2968, 0.01, 0.25, 0.01461, 0.2032, 0.02827, 0.1582, 0.05045, 0.1167, 0.08029, 0.08029, 0.1167, 0.05045, 0.1582, 0.02827, 0.2032, 0.01461, 0.25, 0.01, 0.2968, 0.01461, 0.3418, 0.02827, 0.3833, 0.05045, 0.4197, 0.08029, 0.4496, 0.1167, 0.4717, 0.1582, 0.4854, 0.2032, 0.49, 0.25, 0.4854, 0.2968, 0.4717, 0.3418, 0.4496, 0.3833, 0.4197, 0.4197, 0.3833, 0.4496, 0.3418, 0.4717, 0.0625, 0.75, 0.0625, 1.0, 0.03125, 1.0, 0.03125, 0.75, 0.03125, 0.75, 0.03125, 1.0, 0.0, 1.0, 0.0, 0.75, 0.75, 0.49, 0.7968, 0.4854, 0.8418, 0.4717, 0.8833, 0.4496, 0.9197, 0.4197, 0.9496, 0.3833, 0.9717, 0.3418, 0.9854, 0.2968, 0.99, 0.25, 0.9854, 0.2032, 0.9717, 0.1582, 0.9496, 0.1167, 0.9197, 0.08029, 0.8833, 0.05045, 0.8418, 0.02827, 0.7968, 0.01461, 0.75, 0.01, 0.7032, 0.01461, 0.6582, 0.02827, 0.6167, 0.05045, 0.5803, 0.08029, 0.5504, 0.1167, 0.5283, 0.1582, 0.5146, 0.2032, 0.51, 0.25, 0.5146, 0.2968, 0.5283, 0.3418, 0.5504, 0.3833, 0.5803, 0.4197, 0.6167, 0.4496, 0.6582, 0.4717, 0.7032, 0.4854, 0.5803, 0.4197, 0.5504, 0.3833, 0.5504, 0.3833, 0.5803, 0.4197, 0.1875, 0.75, 0.1562, 0.75, 0.1562, 0.75, 0.1875, 0.75, 0.1562, 0.75, 0.125, 0.75, 0.125, 0.75, 0.1562, 0.75, 0.99, 0.25, 0.9854, 0.2968, 0.9854, 0.2968, 0.99, 0.25, 0.5146, 0.2968, 0.51, 0.25, 0.51, 0.25, 0.5146, 0.2968, 0.125, 0.75, 0.09375, 0.75, 0.09375, 0.75, 0.125, 0.75, 0.9717, 0.1582, 0.9854, 0.2032, 0.9854, 0.2032, 0.9717, 0.1582, 0.5504, 0.3833, 0.5283, 0.3418, 0.5283, 0.3418, 0.5504, 0.3833, 0.09375, 0.75, 0.0625, 0.75, 0.0625, 0.75, 0.09375, 0.75, 0.0625, 0.75, 0.03125, 0.75, 0.03125, 0.75, 0.0625, 0.75, 0.9854, 0.2968, 0.9717, 0.3418, 0.9717, 0.3418, 0.9854, 0.2968, 0.51, 0.25, 0.5146, 0.2032, 0.5146, 0.2032, 0.51, 0.25, 0.03125, 0.75, 0.0, 0.75, 0.0, 0.75, 0.03125, 0.75, 0.9854, 0.2032, 0.99, 0.25, 0.99, 0.25, 0.9854, 0.2032, 0.5283, 0.3418, 0.5146, 0.2968, 0.5146, 0.2968, 0.5283, 0.3418, 0.9717, 0.3418, 0.9496, 0.3833, 0.9496, 0.3833, 0.9717, 0.3418, 0.5146, 0.2032, 0.5283, 0.1582, 0.5283, 0.1582, 0.5146, 0.2032, 0.99, 0.25, 0.9854, 0.2968, 0.9854, 0.2968, 0.99, 0.25, 0.5146, 0.2968, 0.51, 0.25, 0.51, 0.25, 0.5146, 0.2968, 0.9496, 0.3833, 0.9197, 0.4197, 0.9197, 0.4197, 0.9496, 0.3833, 0.5283, 0.1582, 0.5504, 0.1167, 0.5504, 0.1167, 0.5283, 0.1582, 0.9854, 0.2968, 0.9717, 0.3418, 0.9717, 0.3418, 0.9854, 0.2968, 0.51, 0.25, 0.5146, 0.2032, 0.5146, 0.2032, 0.51, 0.25, 1.0, 0.75, 0.9688, 0.75, 0.9688, 0.75, 1.0, 0.75, 0.9197, 0.4197, 0.8833, 0.4496, 0.8833, 0.4496, 0.9197, 0.4197, 0.5504, 0.1167, 0.5803, 0.08029, 0.5803, 0.08029, 0.5504, 0.1167, 0.9688, 0.75, 0.9375, 0.75, 0.9375, 0.75, 0.9688, 0.75, 0.9717, 0.3418, 0.9496, 0.3833, 0.9496, 0.3833, 0.9717, 0.3418, 0.5146, 0.2032, 0.5283, 0.1582, 0.5283, 0.1582, 0.5146, 0.2032, 0.9375, 0.75, 0.9062, 0.75, 0.9062, 0.75, 0.9375, 0.75, 0.9062, 0.75, 0.875, 0.75, 0.875, 0.75, 0.9062, 0.75, 0.8833, 0.4496, 0.8418, 0.4717, 0.8418, 0.4717, 0.8833, 0.4496, 0.5803, 0.08029, 0.6167, 0.05045, 0.6167, 0.05045, 0.5803, 0.08029, 0.875, 0.75, 0.8438, 0.75, 0.8438, 0.75, 0.875, 0.75, 0.9496, 0.3833, 0.9197, 0.4197, 0.9197, 0.4197, 0.9496, 0.3833, 0.5283, 0.1582, 0.5504, 0.1167, 0.5504, 0.1167, 0.5283, 0.1582, 0.8438, 0.75, 0.8125, 0.75, 0.8125, 0.75, 0.8438, 0.75, 0.8125, 0.75, 0.7812, 0.75, 0.7812, 0.75, 0.8125, 0.75, 0.8418, 0.4717, 0.7968, 0.4854, 0.7968, 0.4854, 0.8418, 0.4717, 0.6167, 0.05045, 0.6582, 0.02827, 0.6582, 0.02827, 0.6167, 0.05045, 0.7812, 0.75, 0.75, 0.75, 0.75, 0.75, 0.7812, 0.75, 0.9197, 0.4197, 0.8833, 0.4496, 0.8833, 0.4496, 0.9197, 0.4197, 0.5504, 0.1167, 0.5803, 0.08029, 0.5803, 0.08029, 0.5504, 0.1167, 0.75, 0.75, 0.7188, 0.75, 0.7188, 0.75, 0.75, 0.75, 0.7188, 0.75, 0.6875, 0.75, 0.6875, 0.75, 0.7188, 0.75, 0.6582, 0.02827, 0.7032, 0.01461, 0.7032, 0.01461, 0.6582, 0.02827, 0.6875, 0.75, 0.6562, 0.75, 0.6562, 0.75, 0.6875, 0.75, 0.8833, 0.4496, 0.8418, 0.4717, 0.8418, 0.4717, 0.8833, 0.4496, 0.7968, 0.4854, 0.75, 0.49, 0.75, 0.49, 0.7968, 0.4854, 0.5803, 0.08029, 0.6167, 0.05045, 0.6167, 0.05045, 0.5803, 0.08029, 0.6562, 0.75, 0.625, 0.75, 0.625, 0.75, 0.6562, 0.75, 0.625, 0.75, 0.5938, 0.75, 0.5938, 0.75, 0.625, 0.75, 1.0, 0.75, 0.9688, 0.75, 0.9688, 0.75, 1.0, 0.75, 0.7032, 0.01461, 0.75, 0.01, 0.75, 0.01, 0.7032, 0.01461, 0.5938, 0.75, 0.5625, 0.75, 0.5625, 0.75, 0.5938, 0.75, 0.8418, 0.4717, 0.7968, 0.4854, 0.7968, 0.4854, 0.8418, 0.4717, 0.9688, 0.75, 0.9375, 0.75, 0.9375, 0.75, 0.9688, 0.75, 0.6167, 0.05045, 0.6582, 0.02827, 0.6582, 0.02827, 0.6167, 0.05045, 0.5625, 0.75, 0.5312, 0.75, 0.5312, 0.75, 0.5625, 0.75, 0.9375, 0.75, 0.9062, 0.75, 0.9062, 0.75, 0.9375, 0.75, 0.5312, 0.75, 0.5, 0.75, 0.5, 0.75, 0.5312, 0.75, 0.9062, 0.75, 0.875, 0.75, 0.875, 0.75, 0.9062, 0.75, 0.75, 0.01, 0.7968, 0.01461, 0.7968, 0.01461, 0.75, 0.01, 0.5, 0.75, 0.4688, 0.75, 0.4688, 0.75, 0.5, 0.75, 0.03125, 0.5, 0.03125, 0.75, 0.0, 0.75, 0.0, 0.5, 0.0625, 0.5, 0.0625, 0.75, 0.03125, 0.75, 0.03125, 0.5, 0.09375, 0.5, 0.09375, 0.75, 0.0625, 0.75, 0.0625, 0.5, 0.125, 0.5, 0.125, 0.75, 0.09375, 0.75, 0.09375, 0.5, 0.1562, 0.5, 0.1562, 0.75, 0.125, 0.75, 0.125, 0.5, 0.1875, 0.5, 0.1875, 0.75, 0.1562, 0.75, 0.1562, 0.5, 0.2188, 0.5, 0.2188, 0.75, 0.1875, 0.75, 0.1875, 0.5, 0.25, 0.5, 0.25, 0.75, 0.2188, 0.75, 0.2188, 0.5, 0.2812, 0.5, 0.2812, 0.75, 0.25, 0.75, 0.25, 0.5, 0.3125, 0.5, 0.3125, 0.75, 0.2812, 0.75, 0.2812, 0.5, 0.3438, 0.5, 0.3438, 0.75, 0.3125, 0.75, 0.3125, 0.5, 0.375, 0.5, 0.375, 0.75, 0.3438, 0.75, 0.3438, 0.5, 0.4062, 0.5, 0.4063, 0.75, 0.375, 0.75, 0.375, 0.5, 0.4375, 0.5, 0.4375, 0.75, 0.4063, 0.75, 0.4062, 0.5, 0.4688, 0.5, 0.4688, 0.75, 0.4375, 0.75, 0.4375, 0.5, 0.5, 0.5, 0.5, 0.75, 0.4688, 0.75, 0.4688, 0.5, 0.5312, 0.5, 0.5312, 0.75, 0.5, 0.75, 0.5, 0.5, 0.5625, 0.5, 0.5625, 0.75, 0.5312, 0.75, 0.5312, 0.5, 0.5938, 0.5, 0.5938, 0.75, 0.5625, 0.75, 0.5625, 0.5, 0.625, 0.5, 0.625, 0.75, 0.5938, 0.75, 0.5938, 0.5, 0.6562, 0.5, 0.6562, 0.75, 0.625, 0.75, 0.625, 0.5, 0.6875, 0.5, 0.6875, 0.75, 0.6562, 0.75, 0.6562, 0.5, 0.7188, 0.5, 0.7188, 0.75, 0.6875, 0.75, 0.6875, 0.5, 0.75, 0.5, 0.75, 0.75, 0.7188, 0.75, 0.7188, 0.5, 0.7812, 0.5, 0.7812, 0.75, 0.75, 0.75, 0.75, 0.5, 0.8125, 0.5, 0.8125, 0.75, 0.7812, 0.75, 0.7812, 0.5, 0.8438, 0.5, 0.8438, 0.75, 0.8125, 0.75, 0.8125, 0.5, 0.875, 0.5, 0.875, 0.75, 0.8438, 0.75, 0.8438, 0.5, 0.9062, 0.5, 0.9062, 0.75, 0.875, 0.75, 0.875, 0.5, 0.9375, 0.5, 0.9375, 0.75, 0.9062, 0.75, 0.9062, 0.5, 0.9688, 0.5, 0.9688, 0.75, 0.9375, 0.75, 0.9375, 0.5, 1.0, 0.5, 1.0, 0.75, 0.9688, 0.75, 0.9688, 0.5, 0.03125, 0.5, 0.03125, 0.75, 0.0, 0.75, 0.0, 0.5, 0.0625, 0.5, 0.0625, 0.75, 0.03125, 0.75, 0.03125, 0.5, 0.09375, 0.5, 0.09375, 0.75, 0.0625, 0.75, 0.0625, 0.5, 0.125, 0.5, 0.125, 0.75, 0.09375, 0.75, 0.09375, 0.5, 0.1562, 0.5, 0.1562, 0.75, 0.125, 0.75, 0.125, 0.5, 0.1875, 0.5, 0.1875, 0.75, 0.1562, 0.75, 0.1562, 0.5, 0.2188, 0.5, 0.2188, 0.75, 0.1875, 0.75, 0.1875, 0.5, 0.25, 0.5, 0.25, 0.75, 0.2188, 0.75, 0.2188, 0.5, 0.2812, 0.5, 0.2812, 0.75, 0.25, 0.75, 0.25, 0.5, 0.3125, 0.5, 0.3125, 0.75, 0.2812, 0.75, 0.2812, 0.5, 0.3438, 0.5, 0.3438, 0.75, 0.3125, 0.75, 0.3125, 0.5, 0.375, 0.5, 0.375, 0.75, 0.3438, 0.75, 0.3438, 0.5, 0.4062, 0.5, 0.4062, 0.75, 0.375, 0.75, 0.375, 0.5, 0.4375, 0.5, 0.4375, 0.75, 0.4062, 0.75, 0.4062, 0.5, 0.4688, 0.5, 0.4688, 0.75, 0.4375, 0.75, 0.4375, 0.5, 0.5, 0.5, 0.5, 0.75, 0.4688, 0.75, 0.4688, 0.5, 0.5312, 0.5, 0.5312, 0.75, 0.5, 0.75, 0.5, 0.5, 0.5625, 0.5, 0.5625, 0.75, 0.5312, 0.75, 0.5312, 0.5, 0.5938, 0.5, 0.5938, 0.75, 0.5625, 0.75, 0.5625, 0.5, 0.625, 0.5, 0.625, 0.75, 0.5938, 0.75, 0.5938, 0.5, 0.6562, 0.5, 0.6562, 0.75, 0.625, 0.75, 0.625, 0.5, 0.6875, 0.5, 0.6875, 0.75, 0.6562, 0.75, 0.6562, 0.5, 0.7188, 0.5, 0.7188, 0.75, 0.6875, 0.75, 0.6875, 0.5, 0.75, 0.5, 0.75, 0.75, 0.7188, 0.75, 0.7188, 0.5, 0.7812, 0.5, 0.7812, 0.75, 0.75, 0.75, 0.75, 0.5, 0.8125, 0.5, 0.8125, 0.75, 0.7812, 0.75, 0.7812, 0.5, 0.8438, 0.5, 0.8438, 0.75, 0.8125, 0.75, 0.8125, 0.5, 0.875, 0.5, 0.875, 0.75, 0.8438, 0.75, 0.8438, 0.5, 0.9062, 0.5, 0.9062, 0.75, 0.875, 0.75, 0.875, 0.5, 0.9375, 0.5, 0.9375, 0.75, 0.9062, 0.75, 0.9062, 0.5, 0.9688, 0.5, 0.9688, 0.75, 0.9375, 0.75, 0.9375, 0.5, 1.0, 0.5, 1.0, 0.75, 0.9688, 0.75, 0.9688, 0.5, 0.9496, 0.1167, 0.9717, 0.1582, 0.9717, 0.1582, 0.9496, 0.1167, 0.2188, 0.75, 0.1875, 0.75, 0.1875, 0.75, 0.2188, 0.75, 0.5283, 0.3418, 0.5146, 0.2968, 0.5146, 0.2968, 0.5283, 0.3418, 0.9854, 0.2032, 0.99, 0.25, 0.99, 0.25, 0.9854, 0.2032, 0.25, 0.75, 0.2188, 0.75, 0.2188, 0.75, 0.25, 0.75, 0.2812, 0.75, 0.25, 0.75, 0.25, 0.75, 0.2812, 0.75, 0.6167, 0.4496, 0.5803, 0.4197, 0.5803, 0.4197, 0.6167, 0.4496, 0.9197, 0.08029, 0.9496, 0.1167, 0.9496, 0.1167, 0.9197, 0.08029, 0.3125, 0.75, 0.2812, 0.75, 0.2812, 0.75, 0.3125, 0.75, 0.5504, 0.3833, 0.5283, 0.3418, 0.5283, 0.3418, 0.5504, 0.3833, 0.9717, 0.1582, 0.9854, 0.2032, 0.9854, 0.2032, 0.9717, 0.1582, 0.3438, 0.75, 0.3125, 0.75, 0.3125, 0.75, 0.3438, 0.75, 0.375, 0.75, 0.3438, 0.75, 0.3438, 0.75, 0.375, 0.75, 0.6582, 0.4717, 0.6167, 0.4496, 0.6167, 0.4496, 0.6582, 0.4717, 0.8833, 0.05045, 0.9197, 0.08029, 0.9197, 0.08029, 0.8833, 0.05045, 0.4063, 0.75, 0.375, 0.75, 0.375, 0.75, 0.4063, 0.75, 0.5803, 0.4197, 0.5504, 0.3833, 0.5504, 0.3833, 0.5803, 0.4197, 0.9496, 0.1167, 0.9717, 0.1582, 0.9717, 0.1582, 0.9496, 0.1167, 0.03125, 0.75, 0.0, 0.75, 0.0, 0.75, 0.03125, 0.75, 0.4375, 0.75, 0.4063, 0.75, 0.4063, 0.75, 0.4375, 0.75, 0.0625, 0.75, 0.03125, 0.75, 0.03125, 0.75, 0.0625, 0.75, 0.4688, 0.75, 0.4375, 0.75, 0.4375, 0.75, 0.4688, 0.75, 0.7032, 0.4854, 0.6582, 0.4717, 0.6582, 0.4717, 0.7032, 0.4854, 0.09375, 0.75, 0.0625, 0.75, 0.0625, 0.75, 0.09375, 0.75, 0.8418, 0.02827, 0.8833, 0.05045, 0.8833, 0.05045, 0.8418, 0.02827, 0.5, 0.75, 0.4688, 0.75, 0.4688, 0.75, 0.5, 0.75, 0.6167, 0.4496, 0.5803, 0.4197, 0.5803, 0.4197, 0.6167, 0.4496, 0.125, 0.75, 0.09375, 0.75, 0.09375, 0.75, 0.125, 0.75, 0.9197, 0.08029, 0.9496, 0.1167, 0.9496, 0.1167, 0.9197, 0.08029, 0.5312, 0.75, 0.5, 0.75, 0.5, 0.75, 0.5312, 0.75, 0.1562, 0.75, 0.125, 0.75, 0.125, 0.75, 0.1562, 0.75, 0.5625, 0.75, 0.5312, 0.75, 0.5312, 0.75, 0.5625, 0.75, 0.75, 0.49, 0.7032, 0.4854, 0.7032, 0.4854, 0.75, 0.49, 0.1875, 0.75, 0.1562, 0.75, 0.1562, 0.75, 0.1875, 0.75, 0.7968, 0.01461, 0.8418, 0.02827, 0.8418, 0.02827, 0.7968, 0.01461, 0.5938, 0.75, 0.5625, 0.75, 0.5625, 0.75, 0.5938, 0.75, 0.6582, 0.4717, 0.6167, 0.4496, 0.6167, 0.4496, 0.6582, 0.4717, 0.2188, 0.75, 0.1875, 0.75, 0.1875, 0.75, 0.2188, 0.75, 0.8833, 0.05045, 0.9197, 0.08029, 0.9197, 0.08029, 0.8833, 0.05045, 0.625, 0.75, 0.5938, 0.75, 0.5938, 0.75, 0.625, 0.75, 0.25, 0.75, 0.2188, 0.75, 0.2188, 0.75, 0.25, 0.75, 0.6562, 0.75, 0.625, 0.75, 0.625, 0.75, 0.6562, 0.75, 0.2812, 0.75, 0.25, 0.75, 0.25, 0.75, 0.2812, 0.75, 0.75, 0.01, 0.7968, 0.01461, 0.7968, 0.01461, 0.75, 0.01, 0.6875, 0.75, 0.6562, 0.75, 0.6562, 0.75, 0.6875, 0.75, 0.7032, 0.4854, 0.6582, 0.4717, 0.6582, 0.4717, 0.7032, 0.4854, 0.3125, 0.75, 0.2812, 0.75, 0.2812, 0.75, 0.3125, 0.75, 0.8418, 0.02827, 0.8833, 0.05045, 0.8833, 0.05045, 0.8418, 0.02827, 0.7188, 0.75, 0.6875, 0.75, 0.6875, 0.75, 0.7188, 0.75, 0.3438, 0.75, 0.3125, 0.75, 0.3125, 0.75, 0.3438, 0.75, 0.75, 0.75, 0.7188, 0.75, 0.7188, 0.75, 0.75, 0.75, 0.375, 0.75, 0.3438, 0.75, 0.3438, 0.75, 0.375, 0.75, 0.7032, 0.01461, 0.75, 0.01, 0.75, 0.01, 0.7032, 0.01461, 0.7812, 0.75, 0.75, 0.75, 0.75, 0.75, 0.7812, 0.75, 0.75, 0.49, 0.7032, 0.4854, 0.7032, 0.4854, 0.75, 0.49, 0.4062, 0.75, 0.375, 0.75, 0.375, 0.75, 0.4062, 0.75, 0.7968, 0.01461, 0.8418, 0.02827, 0.8418, 0.02827, 0.7968, 0.01461, 0.8125, 0.75, 0.7812, 0.75, 0.7812, 0.75, 0.8125, 0.75, 0.4375, 0.75, 0.4062, 0.75, 0.4062, 0.75, 0.4375, 0.75, 0.8438, 0.75, 0.8125, 0.75, 0.8125, 0.75, 0.8438, 0.75, 0.7968, 0.4854, 0.75, 0.49, 0.75, 0.49, 0.7968, 0.4854, 0.4688, 0.75, 0.4375, 0.75, 0.4375, 0.75, 0.4688, 0.75, 0.6582, 0.02827, 0.7032, 0.01461, 0.7032, 0.01461, 0.6582, 0.02827, 0.875, 0.75, 0.8438, 0.75, 0.8438, 0.75, 0.875, 0.75])
me_cylinder_002.use_remesh_fix_poles = True
me_cylinder_002.use_remesh_preserve_attributes = False
me_cylinder_002.use_mirror_vertex_groups = False
me_cylinder_002.update()
me_cylinder_004 = bpy.data.meshes.new('Cylinder.004')
me_cylinder_004.from_pydata([(0.0, 1.0, -1.0), (0.0, 1.0, 2.855), (0.1951, 0.9808, -1.0), (0.1951, 0.9808, 2.855), (0.3827, 0.9239, -1.0), (0.3827, 0.9239, 2.855), (0.5556, 0.8315, -1.0), (0.5556, 0.8315, 2.855), (0.7071, 0.7071, -1.0), (0.7071, 0.7071, 2.855), (0.8315, 0.5556, -1.0), (0.8315, 0.5556, 2.855), (0.9239, 0.3827, -1.0), (0.9239, 0.3827, 2.855), (0.9808, 0.1951, -1.0), (0.9808, 0.1951, 2.855), (1.0, 7.55e-08, -1.0), (1.0, 2.917e-07, 2.855), (0.9808, -0.1951, -1.0), (0.9808, -0.1951, 2.855), (0.9239, -0.3827, -1.0), (0.9239, -0.3827, 2.855), (0.8315, -0.5556, -1.0), (0.8315, -0.5556, 2.855), (0.7071, -0.7071, -1.0), (0.7071, -0.7071, 2.855), (0.5556, -0.8315, -1.0), (0.5556, -0.8315, 2.855), (0.3827, -0.9239, -1.0), (0.3827, -0.9239, 2.855), (0.1951, -0.9808, -1.0), (0.1951, -0.9808, 2.855), (-3.258e-07, -1.0, -1.0), (-3.258e-07, -1.0, 2.855), (-0.1951, -0.9808, -1.0), (-0.1951, -0.9808, 2.855), (-0.3827, -0.9239, -1.0), (-0.3827, -0.9239, 2.855), (-0.5556, -0.8315, -1.0), (-0.5556, -0.8315, 2.855), (-0.7071, -0.7071, -1.0), (-0.7071, -0.7071, 2.855), (-0.8315, -0.5556, -1.0), (-0.8315, -0.5556, 2.855), (-0.9239, -0.3827, -1.0), (-0.9239, -0.3827, 2.855), (-0.9808, -0.1951, -1.0), (-0.9808, -0.1951, 2.855), (-1.0, 9.656e-07, -1.0), (-1.0, 1.182e-06, 2.855), (-0.9808, 0.1951, -1.0), (-0.9808, 0.1951, 2.855), (-0.9239, 0.3827, -1.0), (-0.9239, 0.3827, 2.855), (-0.8315, 0.5556, -1.0), (-0.8315, 0.5556, 2.855), (-0.7071, 0.7071, -1.0), (-0.7071, 0.7071, 2.855), (-0.5556, 0.8315, -1.0), (-0.5556, 0.8315, 2.855), (-0.3827, 0.9239, -1.0), (-0.3827, 0.9239, 2.855), (-0.1951, 0.9808, -1.0), (-0.1951, 0.9808, 2.855)], [], [(0, 1, 3, 2), (2, 3, 5, 4), (4, 5, 7, 6), (6, 7, 9, 8), (8, 9, 11, 10), (10, 11, 13, 12), (12, 13, 15, 14), (14, 15, 17, 16), (16, 17, 19, 18), (18, 19, 21, 20), (20, 21, 23, 22), (22, 23, 25, 24), (24, 25, 27, 26), (26, 27, 29, 28), (28, 29, 31, 30), (30, 31, 33, 32), (32, 33, 35, 34), (34, 35, 37, 36), (36, 37, 39, 38), (38, 39, 41, 40), (40, 41, 43, 42), (42, 43, 45, 44), (44, 45, 47, 46), (46, 47, 49, 48), (48, 49, 51, 50), (50, 51, 53, 52), (52, 53, 55, 54), (54, 55, 57, 56), (56, 57, 59, 58), (58, 59, 61, 60), (3, 1, 63, 61, 59, 57, 55, 53, 51, 49, 47, 45, 43, 41, 39, 37, 35, 33, 31, 29, 27, 25, 23, 21, 19, 17, 15, 13, 11, 9, 7, 5), (60, 61, 63, 62), (62, 63, 1, 0), (0, 2, 4, 6, 8, 10, 12, 14, 16, 18, 20, 22, 24, 26, 28, 30, 32, 34, 36, 38, 40, 42, 44, 46, 48, 50, 52, 54, 56, 58, 60, 62)])
_uv = me_cylinder_004.uv_layers.new(name='UVMap')
_uv.uv.foreach_set('vector', [1.0, 0.5, 1.0, 1.0, 0.9688, 1.0, 0.9688, 0.5, 0.9688, 0.5, 0.9688, 1.0, 0.9375, 1.0, 0.9375, 0.5, 0.9375, 0.5, 0.9375, 1.0, 0.9062, 1.0, 0.9062, 0.5, 0.9062, 0.5, 0.9062, 1.0, 0.875, 1.0, 0.875, 0.5, 0.875, 0.5, 0.875, 1.0, 0.8438, 1.0, 0.8438, 0.5, 0.8438, 0.5, 0.8438, 1.0, 0.8125, 1.0, 0.8125, 0.5, 0.8125, 0.5, 0.8125, 1.0, 0.7812, 1.0, 0.7812, 0.5, 0.7812, 0.5, 0.7812, 1.0, 0.75, 1.0, 0.75, 0.5, 0.75, 0.5, 0.75, 1.0, 0.7188, 1.0, 0.7188, 0.5, 0.7188, 0.5, 0.7188, 1.0, 0.6875, 1.0, 0.6875, 0.5, 0.6875, 0.5, 0.6875, 1.0, 0.6562, 1.0, 0.6562, 0.5, 0.6562, 0.5, 0.6562, 1.0, 0.625, 1.0, 0.625, 0.5, 0.625, 0.5, 0.625, 1.0, 0.5938, 1.0, 0.5938, 0.5, 0.5938, 0.5, 0.5938, 1.0, 0.5625, 1.0, 0.5625, 0.5, 0.5625, 0.5, 0.5625, 1.0, 0.5312, 1.0, 0.5312, 0.5, 0.5312, 0.5, 0.5312, 1.0, 0.5, 1.0, 0.5, 0.5, 0.5, 0.5, 0.5, 1.0, 0.4688, 1.0, 0.4688, 0.5, 0.4688, 0.5, 0.4688, 1.0, 0.4375, 1.0, 0.4375, 0.5, 0.4375, 0.5, 0.4375, 1.0, 0.4062, 1.0, 0.4062, 0.5, 0.4062, 0.5, 0.4062, 1.0, 0.375, 1.0, 0.375, 0.5, 0.375, 0.5, 0.375, 1.0, 0.3438, 1.0, 0.3438, 0.5, 0.3438, 0.5, 0.3438, 1.0, 0.3125, 1.0, 0.3125, 0.5, 0.3125, 0.5, 0.3125, 1.0, 0.2812, 1.0, 0.2812, 0.5, 0.2812, 0.5, 0.2812, 1.0, 0.25, 1.0, 0.25, 0.5, 0.25, 0.5, 0.25, 1.0, 0.2188, 1.0, 0.2188, 0.5, 0.2188, 0.5, 0.2188, 1.0, 0.1875, 1.0, 0.1875, 0.5, 0.1875, 0.5, 0.1875, 1.0, 0.1562, 1.0, 0.1562, 0.5, 0.1562, 0.5, 0.1562, 1.0, 0.125, 1.0, 0.125, 0.5, 0.125, 0.5, 0.125, 1.0, 0.09375, 1.0, 0.09375, 0.5, 0.09375, 0.5, 0.09375, 1.0, 0.0625, 1.0, 0.0625, 0.5, 0.2968, 0.4854, 0.25, 0.49, 0.2032, 0.4854, 0.1582, 0.4717, 0.1167, 0.4496, 0.08029, 0.4197, 0.05045, 0.3833, 0.02827, 0.3418, 0.01461, 0.2968, 0.01, 0.25, 0.01461, 0.2032, 0.02827, 0.1582, 0.05045, 0.1167, 0.08029, 0.08029, 0.1167, 0.05045, 0.1582, 0.02827, 0.2032, 0.01461, 0.25, 0.01, 0.2968, 0.01461, 0.3418, 0.02827, 0.3833, 0.05045, 0.4197, 0.08029, 0.4496, 0.1167, 0.4717, 0.1582, 0.4854, 0.2032, 0.49, 0.25, 0.4854, 0.2968, 0.4717, 0.3418, 0.4496, 0.3833, 0.4197, 0.4197, 0.3833, 0.4496, 0.3418, 0.4717, 0.0625, 0.5, 0.0625, 1.0, 0.03125, 1.0, 0.03125, 0.5, 0.03125, 0.5, 0.03125, 1.0, 0.0, 1.0, 0.0, 0.5, 0.75, 0.49, 0.7968, 0.4854, 0.8418, 0.4717, 0.8833, 0.4496, 0.9197, 0.4197, 0.9496, 0.3833, 0.9717, 0.3418, 0.9854, 0.2968, 0.99, 0.25, 0.9854, 0.2032, 0.9717, 0.1582, 0.9496, 0.1167, 0.9197, 0.08029, 0.8833, 0.05045, 0.8418, 0.02827, 0.7968, 0.01461, 0.75, 0.01, 0.7032, 0.01461, 0.6582, 0.02827, 0.6167, 0.05045, 0.5803, 0.08029, 0.5504, 0.1167, 0.5283, 0.1582, 0.5146, 0.2032, 0.51, 0.25, 0.5146, 0.2968, 0.5283, 0.3418, 0.5504, 0.3833, 0.5803, 0.4197, 0.6167, 0.4496, 0.6582, 0.4717, 0.7032, 0.4854])
me_cylinder_004.use_remesh_fix_poles = True
me_cylinder_004.use_remesh_preserve_attributes = False
me_cylinder_004.use_mirror_vertex_groups = False
me_cylinder_004.update()
me_plane = bpy.data.meshes.new('Plane')
me_plane.from_pydata([(-1.242, -2.036, -0.057), (-1.242, 2.036, -0.057), (-1.242, -1.436, -0.057), (-1.242, 1.383, -0.057), (-1.584, -1.436, -0.057), (-1.584, 1.383, -0.057), (-0.9069, 2.036, -0.057), (-1.242, -2.036, -0.057), (-0.9069, -1.436, -0.057), (-0.9069, 1.383, -0.057), (-1.242, 1.905, -0.057), (-0.9069, 1.905, -0.057), (-1.242, -2.036, 0.0734), (-0.9069, 2.036, 0.0734), (-1.242, 2.036, 0.0734), (-0.9069, -2.036, 0.0734), (-1.242, 1.383, 0.0734), (-1.242, -1.436, 0.0734), (-0.9069, -1.436, 0.0734), (-1.242, 1.905, 0.0734), (-0.9069, 1.383, 0.0734), (-1.584, 1.383, 0.0734), (-1.584, -1.436, 0.0734), (-0.9069, 1.905, 0.0734), (-0.4067, -1.29, -0.057), (-0.4067, 1.383, -0.057), (-0.4067, 1.905, -0.057), (-0.4067, 2.036, -0.057), (-0.5883, -2.036, -0.057), (-0.4067, -1.29, 0.0734), (-0.4067, 1.383, 0.0734), (-0.4067, 1.905, 0.0734), (-0.4067, 2.036, 0.0734), (-0.5883, -2.036, 0.0734), (-1.242, -0.2541, -0.057), (-1.584, -0.2541, -0.057), (-0.9069, -0.2541, -0.057), (-1.242, -0.2541, 0.0734), (-1.584, -0.2541, 0.0734), (-0.9069, -0.2541, 0.0734), (-0.4067, -0.4561, -0.057), (-0.4067, -0.4561, 0.0734), (0.0, -0.4561, -0.057), (0.0, 1.383, -0.057), (0.0, 1.905, -0.057), (0.0, 2.036, -0.057), (0.0, -0.4561, 0.0734), (0.0, 1.383, 0.0734), (0.0, 1.905, 0.0734), (0.0, 2.036, 0.0734), (-1.242, -1.624, -0.057), (-0.9069, -1.624, -0.057), (-1.242, -1.624, 0.0734), (-0.9069, -1.624, 0.0734), (-0.5883, -1.417, -0.057), (-0.5883, -1.417, 0.0734), (-1.242, -1.905, -0.057), (-1.242, -1.905, 0.0734), (-1.242, -1.921, -0.057), (-0.9069, -1.905, 0.0734), (-0.5883, -1.921, -0.057), (-0.5883, -1.905, 0.0734), (-1.242, -2.036, -0.2934), (-0.5883, -2.036, -0.2934), (-1.242, -1.921, -0.2934), (-0.5883, -1.921, -0.2934), (-0.5883, -1.921, -0.163), (-1.242, -1.921, -0.163), (-0.5883, -2.036, -0.163), (-1.242, -2.036, -0.163), (-0.7558, 2.036, -0.057), (-0.7558, 1.905, 0.0734), (-0.7558, 1.383, 0.0734), (-0.7558, 1.905, -0.057), (-0.7558, 1.383, -0.057), (-0.8193, -2.036, 0.0734), (-0.7558, -1.385, 0.0734), (-0.7558, 2.036, 0.0734), (-1.037, -2.036, -0.057), (-0.7558, -1.385, -0.057), (-0.7558, -0.282, -0.057), (-0.7558, -0.282, 0.0734), (-0.8193, -1.552, -0.057), (-0.8193, -1.552, 0.0734), (-1.037, -1.921, -0.057), (-0.8193, -1.905, 0.0734), (-1.037, -2.036, -0.2934), (-1.037, -1.921, -0.2934), (-1.037, -2.036, -0.163), (-1.037, -1.921, -0.163), (-1.037, -2.436, -0.2934), (-0.5883, -2.436, -0.2934), (-0.5883, -2.436, -0.163), (-1.037, -2.436, -0.163)], [], [(34, 35, 5, 3), (34, 3, 9, 36), (52, 53, 18, 17), (10, 1, 6, 11), (3, 10, 11, 9), (37, 16, 21, 38), (37, 39, 20, 16), (85, 75, 33, 61), (19, 23, 13, 14), (16, 20, 23, 19), (3, 5, 21, 16), (0, 7, 15, 12), (56, 0, 12, 57), (74, 73, 26, 25), (10, 3, 16, 19), (1, 10, 19, 14), (73, 70, 27, 26), (35, 4, 22, 38), (6, 1, 14, 13), (4, 2, 17, 22), (71, 72, 30, 31), (50, 2, 8, 51), (60, 61, 33, 28), (30, 41, 46, 47), (41, 40, 42, 46), (26, 27, 45, 44), (70, 77, 32, 27), (81, 76, 29, 41), (75, 78, 28, 33), (82, 79, 24, 54), (80, 74, 25, 40), (77, 71, 31, 32), (79, 80, 40, 24), (72, 81, 41, 30), (24, 40, 41, 29), (5, 35, 38, 21), (17, 18, 39, 37), (17, 37, 38, 22), (2, 34, 36, 8), (2, 4, 35, 34), (42, 43, 47, 46), (43, 44, 48, 47), (48, 44, 45, 49), (40, 25, 43, 42), (27, 32, 49, 45), (31, 30, 47, 48), (32, 31, 48, 49), (25, 26, 44, 43), (84, 82, 54, 60), (24, 29, 55, 54), (56, 50, 51, 58), (2, 50, 52, 17), (76, 83, 55, 29), (57, 59, 53, 52), (12, 15, 59, 57), (0, 56, 58, 7), (89, 66, 65, 87), (54, 55, 61, 60), (50, 56, 57, 52), (83, 85, 61, 55), (86, 87, 65, 63), (66, 68, 63, 65), (69, 67, 64, 62), (88, 69, 62, 86), (78, 7, 69, 88), (7, 58, 67, 69), (60, 28, 68, 66), (84, 60, 66, 89), (58, 84, 89, 67), (28, 78, 88, 68), (63, 68, 92, 91), (62, 64, 87, 86), (53, 59, 85, 83), (67, 89, 87, 64), (18, 53, 83, 76), (58, 51, 82, 84), (20, 39, 81, 72), (8, 36, 80, 79), (13, 23, 71, 77), (36, 9, 74, 80), (51, 8, 79, 82), (15, 7, 78, 75), (39, 18, 76, 81), (6, 13, 77, 70), (23, 20, 72, 71), (11, 6, 70, 73), (9, 11, 73, 74), (59, 15, 75, 85), (92, 93, 90, 91), (86, 63, 91, 90), (88, 86, 90, 93), (68, 88, 93, 92)])
_uv = me_plane.uv_layers.new(name='UVMap')
_uv.uv.foreach_set('vector', [0.0, 0.6729, 0.0, 0.6729, 0.0, 0.9123, 0.0, 0.9123, 0.0, 0.6729, 0.0, 0.9123, 0.0, 0.9123, 0.0, 0.6729, 0.0, 0.3433, 0.0, 0.3433, 0.0, 0.5, 0.0, 0.5, 0.0, 1.0, 0.0, 1.0, 0.0, 1.0, 0.0, 1.0, 0.0, 0.9123, 0.0, 1.0, 0.0, 1.0, 0.0, 0.9123, 0.0, 0.6729, 0.0, 0.9123, 0.0, 0.9123, 0.0, 0.6729, 0.0, 0.6729, 0.0, 0.6729, 0.0, 0.9123, 0.0, 0.9123, 0.0, 0.0, 0.0, 0.0, 0.0, 0.0, 0.0, 0.0, 0.0, 1.0, 0.0, 1.0, 0.0, 1.0, 0.0, 1.0, 0.0, 0.9123, 0.0, 0.9123, 0.0, 1.0, 0.0, 1.0, 0.0, 0.9123, 0.0, 0.9123, 0.0, 0.9123, 0.0, 0.9123, 0.0, 0.0, 0.0, 0.0, 0.0, 0.0, 0.0, 0.0, 0.0, 0.0, 0.0, 0.0, 0.0, 0.0, 0.0, 0.0, 0.0, 0.9123, 0.0, 1.0, 0.0, 1.0, 0.0, 0.9123, 0.0, 1.0, 0.0, 0.9123, 0.0, 0.9123, 0.0, 1.0, 0.0, 1.0, 0.0, 1.0, 0.0, 1.0, 0.0, 1.0, 0.0, 1.0, 0.0, 1.0, 0.0, 1.0, 0.0, 1.0, 0.0, 0.6729, 0.0, 0.5, 0.0, 0.5, 0.0, 0.6729, 0.0, 1.0, 0.0, 1.0, 0.0, 1.0, 0.0, 1.0, 0.0, 0.5, 0.0, 0.5, 0.0, 0.5, 0.0, 0.5, 0.0, 1.0, 0.0, 0.9123, 0.0, 0.9123, 0.0, 1.0, 0.0, 0.3433, 0.0, 0.5, 0.0, 0.5, 0.0, 0.3433, 0.0, 0.0, 0.0, 0.0, 0.0, 0.0, 0.0, 0.0, 0.0, 0.9123, 0.0, 0.6729, 0.0, 0.6729, 0.0, 0.9123, 0.0, 0.6729, 0.0, 0.6729, 0.0, 0.6729, 0.0, 0.6729, 0.0, 1.0, 0.0, 1.0, 0.0, 1.0, 0.0, 1.0, 0.0, 1.0, 0.0, 1.0, 0.0, 1.0, 0.0, 1.0, 0.0, 0.6729, 0.0, 0.5, 0.0, 0.5, 0.0, 0.6729, 0.0, 0.0, 0.0, 0.0, 0.0, 0.0, 0.0, 0.0, 0.0, 0.3433, 0.0, 0.5, 0.0, 0.5, 0.0, 0.3433, 0.0, 0.6729, 0.0, 0.9123, 0.0, 0.9123, 0.0, 0.6729, 0.0, 1.0, 0.0, 1.0, 0.0, 1.0, 0.0, 1.0, 0.0, 0.5, 0.0, 0.6729, 0.0, 0.6729, 0.0, 0.5, 0.0, 0.9123, 0.0, 0.6729, 0.0, 0.6729, 0.0, 0.9123, 0.0, 0.5, 0.0, 0.6729, 0.0, 0.6729, 0.0, 0.5, 0.0, 0.9123, 0.0, 0.6729, 0.0, 0.6729, 0.0, 0.9123, 0.0, 0.5, 0.0, 0.5, 0.0, 0.6729, 0.0, 0.6729, 0.0, 0.5, 0.0, 0.6729, 0.0, 0.6729, 0.0, 0.5, 0.0, 0.5, 0.0, 0.6729, 0.0, 0.6729, 0.0, 0.5, 0.0, 0.5, 0.0, 0.5, 0.0, 0.6729, 0.0, 0.6729, 0.0, 0.6729, 0.0, 0.9123, 0.0, 0.9123, 0.0, 0.6729, 0.0, 0.9123, 0.0, 1.0, 0.0, 1.0, 0.0, 0.9123, 0.0, 1.0, 0.0, 1.0, 0.0, 1.0, 0.0, 1.0, 0.0, 0.6729, 0.0, 0.9123, 0.0, 0.9123, 0.0, 0.6729, 0.0, 1.0, 0.0, 1.0, 0.0, 1.0, 0.0, 1.0, 0.0, 1.0, 0.0, 0.9123, 0.0, 0.9123, 0.0, 1.0, 0.0, 1.0, 0.0, 1.0, 0.0, 1.0, 0.0, 1.0, 0.0, 0.9123, 0.0, 1.0, 0.0, 1.0, 0.0, 0.9123, 0.0, 0.0, 0.0, 0.3433, 0.0, 0.3433, 0.0, 0.0, 0.0, 0.5, 0.0, 0.5, 0.0, 0.3433, 0.0, 0.3433, 0.0, 0.0, 0.0, 0.3433, 0.0, 0.3433, 0.0, 0.0, 0.0, 0.5, 0.0, 0.3433, 0.0, 0.3433, 0.0, 0.5, 0.0, 0.5, 0.0, 0.3433, 0.0, 0.3433, 0.0, 0.5, 0.0, 0.0, 0.0, 0.0, 0.0, 0.3433, 0.0, 0.3433, 0.0, 0.0, 0.0, 0.0, 0.0, 0.0, 0.0, 0.0, 0.0, 0.0, 0.0, 0.0, 0.0, 0.0, 0.0, 0.0, 0.0, 0.0, 0.0, 0.0, 0.0, 0.0, 0.0, 0.0, 0.0, 0.3433, 0.0, 0.3433, 0.0, 0.0, 0.0, 0.0, 0.0, 0.3433, 0.0, 0.0, 0.0, 0.0, 0.0, 0.3433, 0.0, 0.3433, 0.0, 0.0, 0.0, 0.0, 0.0, 0.3433, 0.0, 0.0, 0.0, 0.0, 0.0, 0.0, 0.0, 0.0, 0.0, 0.0, 0.0, 0.0, 0.0, 0.0, 0.0, 0.0, 0.0, 0.0, 0.0, 0.0, 0.0, 0.0, 0.0, 0.0, 0.0, 0.0, 0.0, 0.0, 0.0, 0.0, 0.0, 0.0, 0.0, 0.0, 0.0, 0.0, 0.0, 0.0, 0.0, 0.0, 0.0, 0.0, 0.0, 0.0, 0.0, 0.0, 0.0, 0.0, 0.0, 0.0, 0.0, 0.0, 0.0, 0.0, 0.0, 0.0, 0.0, 0.0, 0.0, 0.0, 0.0, 0.0, 0.0, 0.0, 0.0, 0.0, 0.0, 0.0, 0.0, 0.0, 0.0, 0.0, 0.0, 0.0, 0.0, 0.0, 0.0, 0.0, 0.0, 0.0, 0.0, 0.0, 0.0, 0.0, 0.0, 0.0, 0.0, 0.0, 0.0, 0.0, 0.0, 0.0, 0.0, 0.0, 0.0, 0.0, 0.0, 0.3433, 0.0, 0.0, 0.0, 0.0, 0.0, 0.3433, 0.0, 0.0, 0.0, 0.0, 0.0, 0.0, 0.0, 0.0, 0.0, 0.5, 0.0, 0.3433, 0.0, 0.3433, 0.0, 0.5, 0.0, 0.0, 0.0, 0.3433, 0.0, 0.3433, 0.0, 0.0, 0.0, 0.9123, 0.0, 0.6729, 0.0, 0.6729, 0.0, 0.9123, 0.0, 0.5, 0.0, 0.6729, 0.0, 0.6729, 0.0, 0.5, 0.0, 1.0, 0.0, 1.0, 0.0, 1.0, 0.0, 1.0, 0.0, 0.6729, 0.0, 0.9123, 0.0, 0.9123, 0.0, 0.6729, 0.0, 0.3433, 0.0, 0.5, 0.0, 0.5, 0.0, 0.3433, 0.0, 0.0, 0.0, 0.0, 0.0, 0.0, 0.0, 0.0, 0.0, 0.6729, 0.0, 0.5, 0.0, 0.5, 0.0, 0.6729, 0.0, 1.0, 0.0, 1.0, 0.0, 1.0, 0.0, 1.0, 0.0, 1.0, 0.0, 0.9123, 0.0, 0.9123, 0.0, 1.0, 0.0, 1.0, 0.0, 1.0, 0.0, 1.0, 0.0, 1.0, 0.0, 0.9123, 0.0, 1.0, 0.0, 1.0, 0.0, 0.9123, 0.0, 0.0, 0.0, 0.0, 0.0, 0.0, 0.0, 0.0, 0.0, 0.0, 0.0, 0.0, 0.0, 0.0, 0.0, 0.0, 0.0, 0.0, 0.0, 0.0, 0.0, 0.0, 0.0, 0.0, 0.0, 0.0, 0.0, 0.0, 0.0, 0.0, 0.0, 0.0, 0.0, 0.0, 0.0, 0.0, 0.0, 0.0, 0.0, 0.0])
me_plane.use_remesh_fix_poles = True
me_plane.use_remesh_preserve_attributes = False
me_plane.use_mirror_vertex_groups = False
me_plane.update()
me_cylinder = bpy.data.meshes.new('Cylinder')
me_cylinder.from_pydata([(0.0, 1.0, -1.0), (0.0, 1.0, 1.0), (0.1951, 0.9808, -1.0), (0.1951, 0.9808, 1.0), (0.3827, 0.9239, -1.0), (0.3827, 0.9239, 1.0), (0.5556, 0.8315, -1.0), (0.5556, 0.8315, 1.0), (0.7071, 0.7071, -1.0), (0.7071, 0.7071, 1.0), (0.8315, 0.5556, -1.0), (0.8315, 0.5556, 1.0), (0.9239, 0.3827, -1.0), (0.9239, 0.3827, 1.0), (0.9808, 0.1951, -1.0), (0.9808, 0.1951, 1.0), (1.0, 7.55e-08, -1.0), (1.0, 7.55e-08, 1.0), (0.9808, -0.1951, -1.0), (0.9808, -0.1951, 1.0), (0.9239, -0.3827, -1.0), (0.9239, -0.3827, 1.0), (0.8315, -0.5556, -1.0), (0.8315, -0.5556, 1.0), (0.7071, -0.7071, -1.0), (0.7071, -0.7071, 1.0), (0.5556, -0.8315, -1.0), (0.5556, -0.8315, 1.0), (0.3827, -0.9239, -1.0), (0.3827, -0.9239, 1.0), (0.1951, -0.9808, -1.0), (0.1951, -0.9808, 1.0), (-3.258e-07, -1.0, -1.0), (-3.258e-07, -1.0, 1.0), (-0.1951, -0.9808, -1.0), (-0.1951, -0.9808, 1.0), (-0.3827, -0.9239, -1.0), (-0.3827, -0.9239, 1.0), (-0.5556, -0.8315, -1.0), (-0.5556, -0.8315, 1.0), (-0.7071, -0.7071, -1.0), (-0.7071, -0.7071, 1.0), (-0.8315, -0.5556, -1.0), (-0.8315, -0.5556, 1.0), (-0.9239, -0.3827, -1.0), (-0.9239, -0.3827, 1.0), (-0.9808, -0.1951, -1.0), (-0.9808, -0.1951, 1.0), (-1.0, 9.656e-07, -1.0), (-1.0, 9.656e-07, 1.0), (-0.9808, 0.1951, -1.0), (-0.9808, 0.1951, 1.0), (-0.9239, 0.3827, -1.0), (-0.9239, 0.3827, 1.0), (-0.8315, 0.5556, -1.0), (-0.8315, 0.5556, 1.0), (-0.7071, 0.7071, -1.0), (-0.7071, 0.7071, 1.0), (-0.5556, 0.8315, -1.0), (-0.5556, 0.8315, 1.0), (-0.3827, 0.9239, -1.0), (-0.3827, 0.9239, 1.0), (-0.1951, 0.9808, -1.0), (-0.1951, 0.9808, 1.0)], [], [(0, 1, 3, 2), (2, 3, 5, 4), (4, 5, 7, 6), (6, 7, 9, 8), (8, 9, 11, 10), (10, 11, 13, 12), (12, 13, 15, 14), (14, 15, 17, 16), (16, 17, 19, 18), (18, 19, 21, 20), (20, 21, 23, 22), (22, 23, 25, 24), (24, 25, 27, 26), (26, 27, 29, 28), (28, 29, 31, 30), (30, 31, 33, 32), (32, 33, 35, 34), (34, 35, 37, 36), (36, 37, 39, 38), (38, 39, 41, 40), (40, 41, 43, 42), (42, 43, 45, 44), (44, 45, 47, 46), (46, 47, 49, 48), (48, 49, 51, 50), (50, 51, 53, 52), (52, 53, 55, 54), (54, 55, 57, 56), (56, 57, 59, 58), (58, 59, 61, 60), (3, 1, 63, 61, 59, 57, 55, 53, 51, 49, 47, 45, 43, 41, 39, 37, 35, 33, 31, 29, 27, 25, 23, 21, 19, 17, 15, 13, 11, 9, 7, 5), (60, 61, 63, 62), (62, 63, 1, 0), (0, 2, 4, 6, 8, 10, 12, 14, 16, 18, 20, 22, 24, 26, 28, 30, 32, 34, 36, 38, 40, 42, 44, 46, 48, 50, 52, 54, 56, 58, 60, 62)])
_uv = me_cylinder.uv_layers.new(name='UVMap')
_uv.uv.foreach_set('vector', [1.0, 0.5, 1.0, 1.0, 0.9688, 1.0, 0.9688, 0.5, 0.9688, 0.5, 0.9688, 1.0, 0.9375, 1.0, 0.9375, 0.5, 0.9375, 0.5, 0.9375, 1.0, 0.9062, 1.0, 0.9062, 0.5, 0.9062, 0.5, 0.9062, 1.0, 0.875, 1.0, 0.875, 0.5, 0.875, 0.5, 0.875, 1.0, 0.8438, 1.0, 0.8438, 0.5, 0.8438, 0.5, 0.8438, 1.0, 0.8125, 1.0, 0.8125, 0.5, 0.8125, 0.5, 0.8125, 1.0, 0.7812, 1.0, 0.7812, 0.5, 0.7812, 0.5, 0.7812, 1.0, 0.75, 1.0, 0.75, 0.5, 0.75, 0.5, 0.75, 1.0, 0.7188, 1.0, 0.7188, 0.5, 0.7188, 0.5, 0.7188, 1.0, 0.6875, 1.0, 0.6875, 0.5, 0.6875, 0.5, 0.6875, 1.0, 0.6562, 1.0, 0.6562, 0.5, 0.6562, 0.5, 0.6562, 1.0, 0.625, 1.0, 0.625, 0.5, 0.625, 0.5, 0.625, 1.0, 0.5938, 1.0, 0.5938, 0.5, 0.5938, 0.5, 0.5938, 1.0, 0.5625, 1.0, 0.5625, 0.5, 0.5625, 0.5, 0.5625, 1.0, 0.5312, 1.0, 0.5312, 0.5, 0.5312, 0.5, 0.5312, 1.0, 0.5, 1.0, 0.5, 0.5, 0.5, 0.5, 0.5, 1.0, 0.4688, 1.0, 0.4688, 0.5, 0.4688, 0.5, 0.4688, 1.0, 0.4375, 1.0, 0.4375, 0.5, 0.4375, 0.5, 0.4375, 1.0, 0.4062, 1.0, 0.4062, 0.5, 0.4062, 0.5, 0.4062, 1.0, 0.375, 1.0, 0.375, 0.5, 0.375, 0.5, 0.375, 1.0, 0.3438, 1.0, 0.3438, 0.5, 0.3438, 0.5, 0.3438, 1.0, 0.3125, 1.0, 0.3125, 0.5, 0.3125, 0.5, 0.3125, 1.0, 0.2812, 1.0, 0.2812, 0.5, 0.2812, 0.5, 0.2812, 1.0, 0.25, 1.0, 0.25, 0.5, 0.25, 0.5, 0.25, 1.0, 0.2188, 1.0, 0.2188, 0.5, 0.2188, 0.5, 0.2188, 1.0, 0.1875, 1.0, 0.1875, 0.5, 0.1875, 0.5, 0.1875, 1.0, 0.1562, 1.0, 0.1562, 0.5, 0.1562, 0.5, 0.1562, 1.0, 0.125, 1.0, 0.125, 0.5, 0.125, 0.5, 0.125, 1.0, 0.09375, 1.0, 0.09375, 0.5, 0.09375, 0.5, 0.09375, 1.0, 0.0625, 1.0, 0.0625, 0.5, 0.2968, 0.4854, 0.25, 0.49, 0.2032, 0.4854, 0.1582, 0.4717, 0.1167, 0.4496, 0.08029, 0.4197, 0.05045, 0.3833, 0.02827, 0.3418, 0.01461, 0.2968, 0.01, 0.25, 0.01461, 0.2032, 0.02827, 0.1582, 0.05045, 0.1167, 0.08029, 0.08029, 0.1167, 0.05045, 0.1582, 0.02827, 0.2032, 0.01461, 0.25, 0.01, 0.2968, 0.01461, 0.3418, 0.02827, 0.3833, 0.05045, 0.4197, 0.08029, 0.4496, 0.1167, 0.4717, 0.1582, 0.4854, 0.2032, 0.49, 0.25, 0.4854, 0.2968, 0.4717, 0.3418, 0.4496, 0.3833, 0.4197, 0.4197, 0.3833, 0.4496, 0.3418, 0.4717, 0.0625, 0.5, 0.0625, 1.0, 0.03125, 1.0, 0.03125, 0.5, 0.03125, 0.5, 0.03125, 1.0, 0.0, 1.0, 0.0, 0.5, 0.75, 0.49, 0.7968, 0.4854, 0.8418, 0.4717, 0.8833, 0.4496, 0.9197, 0.4197, 0.9496, 0.3833, 0.9717, 0.3418, 0.9854, 0.2968, 0.99, 0.25, 0.9854, 0.2032, 0.9717, 0.1582, 0.9496, 0.1167, 0.9197, 0.08029, 0.8833, 0.05045, 0.8418, 0.02827, 0.7968, 0.01461, 0.75, 0.01, 0.7032, 0.01461, 0.6582, 0.02827, 0.6167, 0.05045, 0.5803, 0.08029, 0.5504, 0.1167, 0.5283, 0.1582, 0.5146, 0.2032, 0.51, 0.25, 0.5146, 0.2968, 0.5283, 0.3418, 0.5504, 0.3833, 0.5803, 0.4197, 0.6167, 0.4496, 0.6582, 0.4717, 0.7032, 0.4854])
me_cylinder.use_remesh_fix_poles = True
me_cylinder.use_remesh_preserve_attributes = False
me_cylinder.use_mirror_vertex_groups = False
me_cylinder.update()
me_plane_002 = bpy.data.meshes.new('Plane.002')
me_plane_002.from_pydata([(-0.8553, -1.0, -1.863e-09), (0.8553, -1.0, -1.863e-09), (-1.0, 1.0, 0.0), (1.0, 1.0, 0.0), (-1.0, 1.0, 0.02737), (-0.8553, -1.412, 0.1095), (0.8553, -1.412, 0.1095), (1.0, 1.0, 0.02737), (-0.8553, -2.157, -1.863e-09), (0.8553, -2.157, -1.863e-09), (-0.8553, -2.157, 0.1095), (0.8553, -2.157, 0.1095), (-0.877, -0.6672, -1.583e-09), (0.877, -0.6672, -1.583e-09), (-0.877, -0.6672, 0.02737), (0.877, -0.6672, 0.02737), (-0.5434, -1.0, -1.863e-09), (-0.6353, 1.0, 0.0), (-0.5434, -1.412, 0.1095), (-0.6353, 1.0, 0.02737), (-0.5434, -2.157, -1.863e-09), (-0.5434, -2.157, 0.1095), (-0.5572, -0.6672, 0.02737), (-0.5572, -0.6672, -1.583e-09), (0.5415, -1.0, -1.863e-09), (0.5415, -1.412, 0.1095), (0.5415, -2.157, -1.863e-09), (0.5415, -2.157, 0.1095), (0.5552, -0.6672, -1.583e-09), (0.6331, 1.0, 0.0), (0.6331, 1.0, 0.02737), (0.5552, -0.6672, 0.02737), (-0.5434, -1.412, 0.1095), (0.5415, -1.412, 0.1095), (-0.5434, -0.9867, 0.1095), (0.5415, -0.9867, 0.1095), (-0.5434, -1.412, 0.03649), (0.5415, -1.412, 0.03649), (-0.5434, -0.9867, 0.03649), (0.5415, -0.9867, 0.03649)], [], [(28, 29, 3, 13), (31, 15, 7, 30), (17, 2, 4, 19), (5, 0, 8, 10), (13, 3, 7, 15), (12, 0, 5, 14), (26, 9, 11, 27), (18, 5, 10, 21), (24, 1, 9, 26), (1, 6, 11, 9), (2, 12, 14, 4), (1, 13, 15, 6), (25, 6, 15, 31), (24, 28, 13, 1), (0, 12, 23, 16), (5, 18, 22, 14), (0, 16, 20, 8), (25, 18, 21, 27), (8, 20, 21, 10), (29, 17, 19, 30), (14, 22, 19, 4), (12, 2, 17, 23), (3, 29, 30, 7), (6, 25, 27, 11), (16, 23, 28, 24), (18, 25, 31, 22), (16, 24, 26, 20), (20, 26, 27, 21), (22, 31, 30, 19), (23, 17, 29, 28), (33, 35, 34, 32), (37, 36, 38, 39), (32, 34, 38, 36), (34, 35, 39, 38), (35, 33, 37, 39), (33, 32, 36, 37)])
_uv = me_plane_002.uv_layers.new(name='UVMap')
_uv.uv.foreach_set('vector', [0.8165, 0.15, 0.8165, 1.0, 1.0, 1.0, 1.0, 0.15, 0.8165, 0.15, 1.0, 0.15, 1.0, 1.0, 0.8165, 1.0, 0.1823, 1.0, 0.0, 1.0, 0.0, 1.0, 0.1823, 1.0, 0.0, 0.0, 0.0, 0.0, 0.0, 0.0, 0.0, 0.0, 1.0, 0.15, 1.0, 1.0, 1.0, 1.0, 1.0, 0.15, 0.0, 0.15, 0.0, 0.0, 0.0, 0.0, 0.0, 0.15, 0.8165, 0.0, 1.0, 0.0, 1.0, 0.0, 0.8165, 0.0, 0.1823, 0.0, 0.0, 0.0, 0.0, 0.0, 0.1823, 0.0, 0.8165, 0.0, 1.0, 0.0, 1.0, 0.0, 0.8165, 0.0, 1.0, 0.0, 1.0, 0.0, 1.0, 0.0, 1.0, 0.0, 0.0, 1.0, 0.0, 0.15, 0.0, 0.15, 0.0, 1.0, 1.0, 0.0, 1.0, 0.15, 1.0, 0.15, 1.0, 0.0, 0.8165, 0.0, 1.0, 0.0, 1.0, 0.15, 0.8165, 0.15, 0.8165, 0.0, 0.8165, 0.15, 1.0, 0.15, 1.0, 0.0, 0.0, 0.0, 0.0, 0.15, 0.1823, 0.15, 0.1823, 0.0, 0.0, 0.0, 0.1823, 0.0, 0.1823, 0.15, 0.0, 0.15, 0.0, 0.0, 0.1823, 0.0, 0.1823, 0.0, 0.0, 0.0, 0.8165, 0.0, 0.1823, 0.0, 0.1823, 0.0, 0.8165, 0.0, 0.0, 0.0, 0.1823, 0.0, 0.1823, 0.0, 0.0, 0.0, 0.8165, 1.0, 0.1823, 1.0, 0.1823, 1.0, 0.8165, 1.0, 0.0, 0.15, 0.1823, 0.15, 0.1823, 1.0, 0.0, 1.0, 0.0, 0.15, 0.0, 1.0, 0.1823, 1.0, 0.1823, 0.15, 1.0, 1.0, 0.8165, 1.0, 0.8165, 1.0, 1.0, 1.0, 1.0, 0.0, 0.8165, 0.0, 0.8165, 0.0, 1.0, 0.0, 0.1823, 0.0, 0.1823, 0.15, 0.8165, 0.15, 0.8165, 0.0, 0.1823, 0.0, 0.8165, 0.0, 0.8165, 0.15, 0.1823, 0.15, 0.1823, 0.0, 0.8165, 0.0, 0.8165, 0.0, 0.1823, 0.0, 0.1823, 0.0, 0.8165, 0.0, 0.8165, 0.0, 0.1823, 0.0, 0.1823, 0.15, 0.8165, 0.15, 0.8165, 1.0, 0.1823, 1.0, 0.1823, 0.15, 0.1823, 1.0, 0.8165, 1.0, 0.8165, 0.15, 0.0, 0.0, 0.0, 0.0, 0.0, 0.0, 0.0, 0.0, 0.0, 0.0, 0.0, 0.0, 0.0, 0.0, 0.0, 0.0, 0.0, 0.0, 0.0, 0.0, 0.0, 0.0, 0.0, 0.0, 0.0, 0.0, 0.0, 0.0, 0.0, 0.0, 0.0, 0.0, 0.0, 0.0, 0.0, 0.0, 0.0, 0.0, 0.0, 0.0, 0.0, 0.0, 0.0, 0.0, 0.0, 0.0, 0.0, 0.0])
me_plane_002.use_remesh_fix_poles = True
me_plane_002.use_remesh_preserve_attributes = False
me_plane_002.use_mirror_vertex_groups = False
me_plane_002.update()
me_cube_002 = bpy.data.meshes.new('Cube.002')
me_cube_002.from_pydata([(-10.0, -15.83, 5.12), (-10.0, 22.68, 5.12), (-10.0, -15.83, 7.3), (-10.0, 22.68, 7.3), (10.0, -15.83, 5.12), (10.0, 22.68, 5.12), (10.0, -15.83, 7.3), (10.0, 22.68, 7.3)], [], [(0, 4, 6, 2), (3, 1, 0, 2), (3, 7, 5, 1), (5, 7, 6, 4), (4, 0, 1, 5), (6, 7, 3, 2)])
_uv = me_cube_002.uv_layers.new(name='UVMap')
_uv.uv.foreach_set('vector', [0.0, 0.0, 0.0, 0.0, 0.0, 0.0, 0.0, 0.0, 0.0, 0.0, 0.0, 0.0, 0.0, 0.0, 0.0, 0.0, 0.0, 0.0, 0.0, 0.0, 0.0, 0.0, 0.0, 0.0, 0.0, 0.0, 0.0, 0.0, 0.0, 0.0, 0.0, 0.0, 0.0, 0.0, 0.0, 0.0, 0.0, 0.0, 0.0, 0.0, 0.0, 0.0, 0.0, 0.0, 0.0, 0.0, 0.0, 0.0])
me_cube_002.use_remesh_fix_poles = True
me_cube_002.use_remesh_preserve_attributes = False
me_cube_002.use_mirror_vertex_groups = False
me_cube_002.update()
me_cube_003 = bpy.data.meshes.new('Cube.003')
me_cube_003.from_pydata([(-13.44, 23.17, 2.9), (-13.44, 15.37, 2.9), (-13.44, 23.17, 5.8), (-13.44, 15.37, 5.8), (-13.44, -23.58, 2.9), (-13.44, -16.23, 2.9), (-13.44, -23.58, 5.8), (-13.44, -16.23, 5.8)], [], [(1, 3, 2, 0), (5, 4, 6, 7)])
_uv = me_cube_003.uv_layers.new(name='UVMap')
_uv.uv.foreach_set('vector', [0.125, 0.5472, 0.125, 0.5472, 0.125, 0.5, 0.125, 0.5, 0.125, 0.702, 0.125, 0.75, 0.125, 0.75, 0.125, 0.702])
me_cube_003.use_remesh_fix_poles = True
me_cube_003.use_remesh_preserve_attributes = False
me_cube_003.use_mirror_vertex_groups = False
me_cube_003.update()
me_cube_005 = bpy.data.meshes.new('Cube.005')
me_cube_005.from_pydata([(0.0, -23.38, 2.9), (0.0, -33.17, 2.9), (0.0, -23.38, -3.1), (0.0, -33.17, 1.3), (0.0, -29.95, 2.9), (0.0, -29.89, -3.1)], [], [(4, 0, 2, 5), (1, 4, 5, 3)])
_uv = me_cube_005.uv_layers.new(name='UVMap')
_uv.uv.foreach_set('vector', [0.0, 0.0, 0.0, 0.0, 0.0, 0.0, 0.0, 0.0, 0.0, 0.0, 0.0, 0.0, 0.0, 0.0, 0.0, 0.0])
me_cube_005.use_remesh_fix_poles = True
me_cube_005.use_remesh_preserve_attributes = False
me_cube_005.use_mirror_vertex_groups = False
me_cube_005.update()

# ---- objects
ob_cube = bpy.data.objects.new('Cube', me_cube_001)
ob_cube_001 = bpy.data.objects.new('Cube.001', me_cube_004)
ob_cube_003 = bpy.data.objects.new('Cube.003', me_cube_006)
ob_cube_004 = bpy.data.objects.new('Cube.004', me_cube_007)
ob_cylinder_002 = bpy.data.objects.new('Cylinder.002', me_cylinder_002)
ob_cylinder_003 = bpy.data.objects.new('Cylinder.003', me_cylinder_004)
ob_plane = bpy.data.objects.new('Plane', me_plane)
ob_cylinder = bpy.data.objects.new('Cylinder', me_cylinder)
ob_plane_001 = bpy.data.objects.new('Plane.001', me_plane_002)
ob_cube_002 = bpy.data.objects.new('Cube.002', me_cube_002)
ob_cube_005 = bpy.data.objects.new('Cube.005', me_cube_003)
ob_cube_006 = bpy.data.objects.new('Cube.006', me_cube_005)

# ---- transforms, parenting, visibility, modifiers, constraints
ob_cube.location = (0.0, 0.0, 0.0)
ob_cube.rotation_euler = (0.0, -0.0, 3.142)
ob_cube.scale = (13.44, 23.17, 0.9)
ob_cube.lineart.crease_threshold = 0.0
_m = ob_cube.modifiers.new('Mirror', 'MIRROR')
ob_cube_001.location = (0.0, 0.0, 0.0)
ob_cube_001.lineart.crease_threshold = 0.0
_m = ob_cube_001.modifiers.new('Mirror', 'MIRROR')
ob_cube_003.location = (0.0, 0.0, 0.5)
ob_cube_003.lineart.crease_threshold = 0.0
_m = ob_cube_003.modifiers.new('Mirror', 'MIRROR')
_m = ob_cube_003.modifiers.new('Boolean', 'BOOLEAN')
_m.object = ob_cylinder
_m.solver = 'FAST'
_m = ob_cube_003.modifiers.new('Solidify', 'SOLIDIFY')
_m.solidify_mode = 'NON_MANIFOLD'
_m.thickness = 1.6
_m.offset = 1.0
_m.nonmanifold_merge_threshold = 0.0003
ob_cube_004.location = (0.0, 0.0, 0.0)
ob_cube_004.display_type = 'WIRE'
ob_cube_004.lineart.crease_threshold = 0.0
_m = ob_cube_004.modifiers.new('Mirror', 'MIRROR')
ob_cylinder_002.location = (1.689e-06, -19.32, 0.0)
ob_cylinder_002.rotation_euler = (0.0, -0.0, 3.142)
ob_cylinder_002.scale = (1.475, 1.475, 1.475)
ob_cylinder_002.display_type = 'SOLID'
ob_cylinder_002.lineart.crease_threshold = 0.0
ob_cylinder_003.location = (-10.0, -24.01, 1.71)
ob_cylinder_003.rotation_euler = (1.571, -0.0, 0.0)
ob_cylinder_003.scale = (1.1, 1.1, 2.932)
ob_cylinder_003.lineart.crease_threshold = 0.0
_m = ob_cylinder_003.modifiers.new('Mirror', 'MIRROR')
_m.use_axis = (True, False, True)
_m.mirror_object = ob_cube_001
ob_plane.location = (0.0, 0.0, 6.999)
ob_plane.scale = (12.27, 12.27, 12.27)
ob_plane.lineart.crease_threshold = 0.0
_m = ob_plane.modifiers.new('Boolean', 'BOOLEAN')
_m.object = ob_cube_002
_m.solver = 'FAST'
_m = ob_plane.modifiers.new('Mirror', 'MIRROR')
_m = ob_plane.modifiers.new('Boolean.001', 'BOOLEAN')
_m.object = ob_cube_005
_m.operation = 'UNION'
_m.solver = 'FAST'
ob_cylinder.location = (-17.34, -15.16, -3.379)
ob_cylinder.scale = (1.0, 1.0, 2.934)
ob_cylinder.lineart.crease_threshold = 0.0
_m = ob_cylinder.modifiers.new('Array', 'ARRAY')
_m.count = 8
_m.use_constant_offset = True
_m.constant_offset_displace = (0.0, 2.0, 0.0)
_m.relative_offset_displace = (0.0, 1.0, 0.0)
_m = ob_cylinder.modifiers.new('Mirror', 'MIRROR')
_m.mirror_object = ob_cube_003
ob_plane_001.location = (0.0, -20.46, -4.2)
ob_plane_001.scale = (14.62, 4.376, 14.62)
ob_plane_001.lineart.crease_threshold = 0.0
ob_cube_002.location = (0.0, 0.0, -0.2)
ob_cube_002.lineart.crease_threshold = 0.0
ob_cube_005.location = (0.0, -0.06679, 2.682)
ob_cube_005.scale = (1.0, 1.0, 0.7946)
ob_cube_005.lineart.crease_threshold = 0.0
_m = ob_cube_005.modifiers.new('Mirror', 'MIRROR')
_m = ob_cube_005.modifiers.new('Boolean', 'BOOLEAN')
_m.object = ob_cylinder
_m.solver = 'FAST'
_m = ob_cube_005.modifiers.new('Solidify', 'SOLIDIFY')
_m.solidify_mode = 'NON_MANIFOLD'
_m.thickness = 1.6
_m.nonmanifold_merge_threshold = 0.0003
ob_cube_006.location = (0.0, 0.0, 0.5)
ob_cube_006.lineart.crease_threshold = 0.0
_m = ob_cube_006.modifiers.new('Boolean', 'BOOLEAN')
_m.object = ob_cylinder
_m.solver = 'FAST'
_m = ob_cube_006.modifiers.new('Solidify', 'SOLIDIFY')
_m.solidify_mode = 'NON_MANIFOLD'
_m.thickness = 1.6
_m.offset = 0.0
_m.nonmanifold_merge_threshold = 0.0003

# ---- collection membership
col_collection.objects.link(ob_cube)
col_collection.objects.link(ob_cube_001)
col_collection.objects.link(ob_cube_003)
col_collection.objects.link(ob_cube_004)
col_collection.objects.link(ob_cylinder_002)
col_collection.objects.link(ob_cylinder_003)
col_collection.objects.link(ob_plane)
col_collection.objects.link(ob_cylinder)
col_collection.objects.link(ob_plane_001)
col_collection.objects.link(ob_cube_002)
col_collection.objects.link(ob_cube_005)
col_collection.objects.link(ob_cube_006)

# ---- scene / render settings (as saved in the file)
scene.frame_start = 1; scene.frame_end = 250; scene.frame_set(1)
scene.render.engine = 'BLENDER_EEVEE_NEXT'
scene.cycles.use_denoising = False
scene.cycles.samples = 128
scene.cycles.sampling_pattern = 'TABULATED_SOBOL'
scene.cycles.use_adaptive_sampling = False
scene.cycles.use_light_tree = False
scene.view_settings.view_transform = 'Filmic'
bpy.context.view_layer.update()

# ---- added for rendering (the .blend has no active camera and no usable light): camera, sun
cam_auto = bpy.data.cameras.new('AutoCamera')
cam_auto.lens = 50.0
cam_auto.sensor_width = 36.0
cam_auto.clip_end = 1302.14
ob_auto_camera = bpy.data.objects.new('AutoCamera', cam_auto)
scene.collection.objects.link(ob_auto_camera)
ob_auto_camera.location = (74.1964, -98.2357, 60.9108)
ob_auto_camera.rotation_euler = (1.09748, -7.21219e-08, 0.694738)
scene.camera = ob_auto_camera
light_auto_sun = bpy.data.lights.new('AutoSun', 'SUN')
light_auto_sun.energy = 3.0
light_auto_sun.angle = 0.0523599
ob_auto_sun = bpy.data.objects.new('AutoSun', light_auto_sun)
scene.collection.objects.link(ob_auto_sun)
ob_auto_sun.rotation_euler = (0.872665, 0.174533, 0.523599)
bpy.context.view_layer.update()

